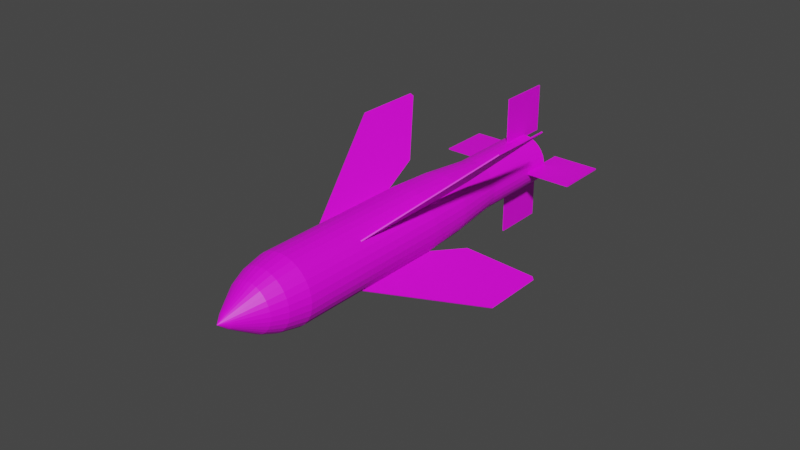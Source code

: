 # Source: GWS-20.blend  (saved by Blender 2.80.75; exported with 4.5.12 LTS)
import bpy
from mathutils import Matrix  # noqa: F401  (used for matrix-valued properties, if any)

bpy.ops.wm.read_factory_settings(use_empty=True)
scene = bpy.context.scene
scene.name = 'Scene'

# ---- collections
col_collection = bpy.data.collections.new('Collection'); scene.collection.children.link(col_collection)

# ---- images (referenced by path relative to the original .blend; pixels are not part of the script)
import os
ASSET_DIR = os.environ.get("B2B_ASSET_DIR", "")  # directory of the original .blend (textures are referenced by path, not embedded)
HERE = os.path.dirname(os.path.abspath(__file__))  # packed textures are extracted next to this script under _unpacked/

def load_image(name, relpath, width, height, colorspace="sRGB"):
    """Load a texture the original file referenced (path relative to the .blend, or extracted next to this script)."""
    p = next((c for c in (os.path.join(HERE, relpath), os.path.join(ASSET_DIR, relpath)) if relpath and os.path.exists(c)), "")
    if p:
        img = bpy.data.images.load(p, check_existing=True)
        img.name = name
    else:  # same state as the original file: an image datablock whose file is absent (Cycles renders it pink)
        img = bpy.data.images.new(name, width, height)
        img.source = "FILE"
        img.filepath = "//" + (relpath or name)
    img.colorspace_settings.name = colorspace
    return img
img_rim_2_png_001 = load_image('RIM-2.png.001', 'RIM-2.png', 1024, 1024, 'sRGB')

# ---- materials (node trees are filled in below, after node groups)
mat_gws_20 = bpy.data.materials.new('GWS-20')
mat_gws_20.use_transparent_shadow = False

# ---- material node trees
mat_gws_20.use_nodes = True; mat_gws_20.node_tree.nodes.clear()
_N = mat_gws_20.node_tree.nodes; _L = mat_gws_20.node_tree.links
n0 = _N.new('ShaderNodeOutputMaterial'); n0.name = 'Material Output'; n0.location = (300, 300)
n1 = _N.new('ShaderNodeBsdfPrincipled'); n1.name = 'Principled BSDF'; n1.location = (10, 300)
n1.distribution = 'GGX'
n1.subsurface_method = 'BURLEY'
n1.inputs[3].default_value = 1.45
n1.inputs[27].default_value = (0.0, 0.0, 0.0, 1.0)
n1.inputs[28].default_value = 1.0
n2 = _N.new('ShaderNodeTexImage'); n2.name = 'Image Texture'; n2.location = (-280, 280)
n2.image = img_rim_2_png_001
_L.new(n1.outputs[0], n0.inputs[0])
_L.new(n2.outputs[0], n1.inputs[0])
n0.is_active_output = True

# ---- world
world_world = bpy.data.worlds.new('World'); scene.world = world_world
world_world.use_nodes = True; world_world.node_tree.nodes.clear()
_N = world_world.node_tree.nodes; _L = world_world.node_tree.links
n0 = _N.new('ShaderNodeOutputWorld'); n0.name = 'World Output'; n0.location = (300, 300)
n1 = _N.new('ShaderNodeBackground'); n1.name = 'Background'; n1.location = (10, 300)
n1.inputs[0].default_value = (0.05088, 0.05088, 0.05088, 1.0)
_L.new(n1.outputs[0], n0.inputs[0])
n0.is_active_output = True
world_world.color = (0.05088, 0.05088, 0.05088)
world_world.use_sun_shadow = False
world_world.sun_shadow_jitter_overblur = 0.0

# ---- meshes
me_cube_002 = bpy.data.meshes.new('Cube.002')
me_cube_002.from_pydata([(-5.433, -114.3, 34.75), (-5.433, 11.39, 113.2), (-5.433, -19.18, 34.75), (-5.433, 27.64, 51.5), (5.433, -114.3, 34.75), (5.433, 11.39, 113.2), (5.433, -19.18, 34.75), (5.433, 27.64, 51.5), (-5.433, 81.54, 113.2), (-5.433, 83.06, 109.7), (5.433, 83.06, 109.7), (5.433, 81.54, 113.2), (-5.433, -114.3, -34.75), (-5.433, 11.39, -113.2), (-5.433, -19.18, -34.75), (-5.433, 27.64, -51.5), (5.433, -114.3, -34.75), (5.433, 11.39, -113.2), (5.433, -19.18, -34.75), (5.433, 27.64, -51.5), (-5.433, 81.54, -113.2), (-5.433, 83.06, -109.7), (5.433, 83.06, -109.7), (5.433, 81.54, -113.2), (291.9, -114.3, 0.6468), (950.9, 11.39, 0.6468), (291.9, -19.18, 0.6468), (432.6, 27.64, 0.6468), (291.9, -114.3, -0.6467), (950.9, 11.39, -0.6467), (291.9, -19.18, -0.6467), (432.6, 27.64, -0.6467), (950.9, 81.54, 0.6468), (921.2, 83.06, 0.6468), (921.2, 83.06, -0.6467), (950.9, 81.54, -0.6467), (-291.9, -114.3, 0.6468), (-950.9, 11.39, 0.6468), (-291.9, -19.18, 0.6468), (-432.6, 27.64, 0.6468), (-291.9, -114.3, -0.6467), (-950.9, 11.39, -0.6467), (-291.9, -19.18, -0.6467), (-432.6, 27.64, -0.6467), (-950.9, 81.54, 0.6468), (-921.2, 83.06, 0.6468), (-921.2, 83.06, -0.6467), (-950.9, 81.54, -0.6467), (143.3, 142.8, -17.99), (442.8, 142.8, -53.64), (143.3, 198.4, -17.99), (442.8, 198.4, -53.64), (151.1, 142.8, -17.06), (450.6, 142.8, -52.71), (151.1, 198.4, -17.06), (450.6, 198.4, -52.71), (-151.1, 142.8, 17.06), (-450.6, 142.8, 52.71), (-151.1, 198.4, 17.06), (-450.6, 198.4, 52.71), (-143.3, 142.8, 17.99), (-442.8, 142.8, 53.64), (-143.3, 198.4, 17.99), (-442.8, 198.4, 53.64), (151.1, 142.8, 17.06), (450.6, 142.8, 52.71), (151.1, 198.4, 17.06), (450.6, 198.4, 52.71), (143.3, 142.8, 17.99), (442.8, 142.8, 53.64), (143.3, 198.4, 17.99), (442.8, 198.4, 53.64), (-143.3, 142.8, -17.99), (-442.8, 142.8, -53.64), (-143.3, 198.4, -17.99), (-442.8, 198.4, -53.64), (-151.1, 142.8, -17.06), (-450.6, 142.8, -52.71), (-151.1, 198.4, -17.06), (-450.6, 198.4, -52.71), (-296.0, -186.5, 1.596e-05), (-296.0, -19.97, 1.596e-05), (-290.3, -186.5, -6.875), (-290.3, -19.97, -6.875), (-273.5, -186.5, -13.49), (-273.5, -19.97, -13.49), (-246.1, -186.5, -19.58), (-246.1, -19.97, -19.58), (-209.3, -186.5, -24.92), (-209.3, -19.97, -24.92), (-164.5, -186.5, -29.3), (-164.5, -19.97, -29.3), (-113.3, -186.5, -32.56), (-113.3, -19.97, -32.56), (-57.75, -186.5, -34.56), (-57.75, -19.97, -34.56), (-3.99e-05, -186.5, -35.24), (5.984e-05, -19.97, -35.24), (57.75, -186.5, -34.56), (57.75, -19.97, -34.56), (113.3, -186.5, -32.56), (113.3, -19.97, -32.56), (164.5, -186.5, -29.3), (164.5, -19.97, -29.3), (209.3, -186.5, -24.92), (209.3, -19.97, -24.92), (246.1, -186.5, -19.58), (246.1, -19.97, -19.58), (273.5, -186.5, -13.49), (273.5, -19.97, -13.49), (290.3, -186.5, -6.875), (290.3, -19.97, -6.875), (296.0, -186.5, 4.04e-05), (296.0, -19.97, 4.04e-05), (290.3, -186.5, 6.875), (290.3, -19.97, 6.875), (273.5, -186.5, 13.49), (273.5, -19.97, 13.49), (246.1, -186.5, 19.58), (246.1, -19.97, 19.58), (209.3, -186.5, 24.92), (209.3, -19.97, 24.92), (164.5, -186.5, 29.3), (164.5, -19.97, 29.3), (113.3, -186.5, 32.56), (113.3, -19.97, 32.56), (57.75, -186.5, 34.56), (57.75, -19.97, 34.56), (-0.0004278, -186.5, 35.24), (-0.000328, -19.97, 35.24), (-57.75, -186.5, 34.56), (-57.75, -19.97, 34.56), (-113.3, -186.5, 32.56), (-113.3, -19.97, 32.56), (-164.5, -186.5, 29.3), (-164.5, -19.97, 29.3), (-209.3, -186.5, 24.92), (-209.3, -19.97, 24.92), (-246.1, -186.5, 19.58), (-246.1, -19.97, 19.58), (-273.5, -186.5, 13.49), (-273.5, -19.97, 13.49), (-290.3, -186.5, 6.875), (-290.3, -19.97, 6.875), (-275.7, 29.4, 1.625e-05), (-270.4, 29.4, -6.403), (-254.7, 29.4, -12.56), (-229.2, 29.4, -18.23), (-194.9, 29.4, -23.21), (-153.2, 29.4, -27.29), (-105.5, 29.4, -30.32), (-53.79, 29.4, -32.19), (9.832e-05, 29.4, -32.82), (53.79, 29.4, -32.19), (105.5, 29.4, -30.32), (153.2, 29.4, -27.29), (194.9, 29.4, -23.21), (229.2, 29.4, -18.23), (254.7, 29.4, -12.56), (270.4, 29.4, -6.403), (275.7, 29.4, 3.9e-05), (270.4, 29.4, 6.403), (254.7, 29.4, 12.56), (229.2, 29.4, 18.23), (194.9, 29.4, 23.21), (153.2, 29.4, 27.29), (105.5, 29.4, 30.32), (53.79, 29.4, 32.19), (-0.0002629, 29.4, 32.82), (-53.79, 29.4, 32.19), (-105.5, 29.4, 30.32), (-153.2, 29.4, 27.29), (-194.9, 29.4, 23.21), (-229.2, 29.4, 18.23), (-254.7, 29.4, 12.56), (-270.4, 29.4, 6.403), (-227.5, 83.91, 9.323e-06), (-223.1, 83.91, -5.283), (-210.2, 83.91, -10.36), (-189.1, 83.91, -15.04), (-160.8, 83.91, -19.15), (-126.4, 83.91, -22.52), (-87.05, 83.91, -25.02), (-44.38, 83.91, -26.56), (0.0001307, 83.91, -27.08), (44.38, 83.91, -26.56), (87.05, 83.91, -25.02), (126.4, 83.91, -22.52), (160.9, 83.91, -19.15), (189.1, 83.91, -15.04), (210.2, 83.91, -10.36), (223.1, 83.91, -5.283), (227.5, 83.91, 2.81e-05), (223.1, 83.91, 5.283), (210.2, 83.91, 10.36), (189.1, 83.91, 15.04), (160.8, 83.91, 19.15), (126.4, 83.91, 22.52), (87.05, 83.91, 25.02), (44.38, 83.91, 26.56), (-0.0001673, 83.91, 27.08), (-44.38, 83.91, 26.56), (-87.05, 83.91, 25.02), (-126.4, 83.91, 22.52), (-160.9, 83.91, 19.15), (-189.1, 83.91, 15.04), (-210.2, 83.91, 10.36), (-223.1, 83.91, 5.283), (-204.6, 172.9, 2.582e-05), (-200.7, 172.9, -4.752), (-189.0, 172.9, -9.321), (-170.1, 172.9, -13.53), (-144.7, 172.9, -17.22), (-113.7, 172.9, -20.25), (-78.3, 172.9, -22.5), (-39.92, 172.9, -23.89), (0.0002183, 172.9, -24.36), (39.92, 172.9, -23.89), (78.3, 172.9, -22.5), (113.7, 172.9, -20.25), (144.7, 172.9, -17.22), (170.1, 172.9, -13.53), (189.0, 172.9, -9.321), (200.7, 172.9, -4.752), (204.6, 172.9, 4.188e-05), (200.7, 172.9, 4.752), (189.0, 172.9, 9.321), (170.1, 172.9, 13.53), (144.7, 172.9, 17.22), (113.7, 172.9, 20.25), (78.3, 172.9, 22.5), (39.92, 172.9, 23.89), (-5.786e-05, 172.9, 24.36), (-39.92, 172.9, 23.89), (-78.3, 172.9, 22.5), (-113.7, 172.9, 20.25), (-144.7, 172.9, 17.22), (-170.1, 172.9, 13.53), (-189.0, 172.9, 9.321), (-200.7, 172.9, 4.752), (-258.6, -208.4, 1.648e-05), (-253.7, -208.4, -6.006), (-238.9, -208.4, -11.78), (-215.0, -208.4, -17.1), (-182.9, -208.4, -21.77), (-143.7, -208.4, -25.6), (-98.97, -208.4, -28.44), (-50.46, -208.4, -30.2), (-7.773e-05, -208.4, -30.79), (50.46, -208.4, -30.2), (98.97, -208.4, -28.44), (143.7, -208.4, -25.6), (182.9, -208.4, -21.77), (215.0, -208.4, -17.1), (238.9, -208.4, -11.78), (253.7, -208.4, -6.006), (258.6, -208.4, 3.783e-05), (253.7, -208.4, 6.006), (238.9, -208.4, 11.78), (215.0, -208.4, 17.1), (182.9, -208.4, 21.77), (143.7, -208.4, 25.6), (98.97, -208.4, 28.44), (50.46, -208.4, 30.2), (-0.0004166, -208.4, 30.79), (-50.46, -208.4, 30.2), (-98.97, -208.4, 28.44), (-143.7, -208.4, 25.6), (-182.9, -208.4, 21.77), (-215.0, -208.4, 17.1), (-238.9, -208.4, 11.78), (-253.7, -208.4, 6.006), (-206.7, -223.8, 9.624e-06), (-202.7, -223.8, -4.801), (-191.0, -223.8, -9.417), (-171.9, -223.8, -13.67), (-146.2, -223.8, -17.4), (-114.8, -223.8, -20.46), (-79.11, -223.8, -22.74), (-40.33, -223.8, -24.14), (-0.0001158, -223.8, -24.61), (40.33, -223.8, -24.14), (79.11, -223.8, -22.74), (114.8, -223.8, -20.46), (146.2, -223.8, -17.4), (171.9, -223.8, -13.67), (191.0, -223.8, -9.417), (202.7, -223.8, -4.801), (206.7, -223.8, 2.669e-05), (202.7, -223.8, 4.801), (191.0, -223.8, 9.417), (171.9, -223.8, 13.67), (146.2, -223.8, 17.4), (114.8, -223.8, 20.46), (79.11, -223.8, 22.74), (40.33, -223.8, 24.14), (-0.0003866, -223.8, 24.61), (-40.33, -223.8, 24.14), (-79.11, -223.8, 22.74), (-114.8, -223.8, 20.46), (-146.2, -223.8, 17.4), (-171.9, -223.8, 13.67), (-191.0, -223.8, 9.417), (-202.7, -223.8, 4.801), (-127.8, -238.9, 1.045e-05), (-125.3, -238.9, -2.967), (-118.0, -238.9, -5.82), (-106.2, -238.9, -8.449), (-90.33, -238.9, -10.75), (-70.98, -238.9, -12.64), (-48.89, -238.9, -14.05), (-24.92, -238.9, -14.92), (-0.0001672, -238.9, -15.21), (24.92, -238.9, -14.92), (48.89, -238.9, -14.05), (70.97, -238.9, -12.64), (90.33, -238.9, -10.75), (106.2, -238.9, -8.449), (118.0, -238.9, -5.82), (125.3, -238.9, -2.967), (127.8, -238.9, 2.099e-05), (125.3, -238.9, 2.967), (118.0, -238.9, 5.82), (106.2, -238.9, 8.449), (90.33, -238.9, 10.75), (70.97, -238.9, 12.64), (48.89, -238.9, 14.05), (24.92, -238.9, 14.92), (-0.0003346, -238.9, 15.21), (-24.92, -238.9, 14.92), (-48.89, -238.9, 14.05), (-70.98, -238.9, 12.64), (-90.33, -238.9, 10.75), (-106.2, -238.9, 8.449), (-118.0, -238.9, 5.82), (-125.3, -238.9, 2.967), (-64.22, -250.7, 1.086e-05), (-62.98, -250.7, -1.491), (-59.33, -250.7, -2.925), (-53.39, -250.7, -4.247), (-45.41, -250.7, -5.405), (-35.68, -250.7, -6.356), (-24.57, -250.7, -7.062), (-12.53, -250.7, -7.497), (-0.0002082, -250.7, -7.644), (12.53, -250.7, -7.497), (24.57, -250.7, -7.062), (35.68, -250.7, -6.356), (45.41, -250.7, -5.405), (53.39, -250.7, -4.247), (59.33, -250.7, -2.925), (62.98, -250.7, -1.491), (64.21, -250.7, 1.616e-05), (62.98, -250.7, 1.491), (59.33, -250.7, 2.925), (53.39, -250.7, 4.247), (45.41, -250.7, 5.405), (35.68, -250.7, 6.356), (24.57, -250.7, 7.062), (12.53, -250.7, 7.497), (-0.0002923, -250.7, 7.644), (-12.53, -250.7, 7.497), (-24.57, -250.7, 7.062), (-35.68, -250.7, 6.356), (-45.41, -250.7, 5.405), (-53.39, -250.7, 4.247), (-59.33, -250.7, 2.925), (-62.98, -250.7, 1.491), (-0.0002441, -259.8, 1.162e-05), (-226.8, 172.9, -5.37), (-231.2, 172.9, 2.399e-05), (-213.6, 172.9, -10.53), (-192.3, 172.9, -15.29), (-163.5, 172.9, -19.47), (-128.5, 172.9, -22.89), (-88.49, 172.9, -25.43), (-45.11, 172.9, -27.0), (0.0002187, 172.9, -27.53), (45.11, 172.9, -27.0), (88.49, 172.9, -25.43), (128.5, 172.9, -22.89), (163.5, 172.9, -19.47), (192.3, 172.9, -15.29), (213.6, 172.9, -10.53), (226.8, 172.9, -5.37), (231.2, 172.9, 4.308e-05), (226.8, 172.9, 5.37), (213.6, 172.9, 10.53), (192.3, 172.9, 15.29), (163.5, 172.9, 19.47), (128.5, 172.9, 22.89), (88.49, 172.9, 25.43), (45.11, 172.9, 27.0), (-8.43e-05, 172.9, 27.53), (-45.11, 172.9, 27.0), (-88.49, 172.9, 25.43), (-128.5, 172.9, 22.89), (-163.5, 172.9, 19.47), (-192.3, 172.9, 15.29), (-213.6, 172.9, 10.53), (-226.8, 172.9, 5.37), (-54.47, 120.7, -1.29), (-55.53, 120.7, 6.036e-06), (-51.31, 120.7, -2.53), (-46.17, 120.7, -3.673), (-39.27, 120.7, -4.674), (-30.85, 120.7, -5.497), (-21.25, 120.7, -6.107), (-10.83, 120.7, -6.484), (0.0001695, 120.7, -6.611), (10.83, 120.7, -6.484), (21.25, 120.7, -6.107), (30.85, 120.7, -5.497), (39.27, 120.7, -4.674), (46.17, 120.7, -3.673), (51.31, 120.7, -2.53), (54.47, 120.7, -1.29), (55.53, 120.7, 3.217e-06), (54.47, 120.7, 1.29), (51.31, 120.7, 2.53), (46.17, 120.7, 3.673), (39.27, 120.7, 4.674), (30.85, 120.7, 5.497), (21.25, 120.7, 6.107), (10.83, 120.7, 6.484), (2.523e-05, 120.7, 6.611), (-10.83, 120.7, 6.484), (-21.25, 120.7, 6.107), (-30.85, 120.7, 5.497), (-39.27, 120.7, 4.674), (-46.17, 120.7, 3.673), (-51.31, 120.7, 2.53), (-54.47, 120.7, 1.29), (-200.7, 120.7, -4.752), (-204.6, 120.7, -5.462e-06), (-189.0, 120.7, -9.321), (-170.1, 120.7, -13.53), (-144.7, 120.7, -17.22), (-113.7, 120.7, -20.25), (-78.3, 120.7, -22.5), (-39.92, 120.7, -23.89), (0.0001679, 120.7, -24.36), (39.92, 120.7, -23.89), (78.3, 120.7, -22.5), (113.7, 120.7, -20.25), (144.7, 120.7, -17.22), (170.1, 120.7, -13.53), (189.0, 120.7, -9.321), (200.7, 120.7, -4.752), (204.6, 120.7, 1.06e-05), (200.7, 120.7, 4.752), (189.0, 120.7, 9.321), (170.1, 120.7, 13.53), (144.7, 120.7, 17.22), (113.7, 120.7, 20.25), (78.3, 120.7, 22.5), (39.92, 120.7, 23.89), (-0.0001082, 120.7, 24.36), (-39.92, 120.7, 23.89), (-78.3, 120.7, 22.5), (-113.7, 120.7, 20.25), (-144.7, 120.7, 17.22), (-170.1, 120.7, 13.53), (-189.0, 120.7, 9.321), (-200.7, 120.7, 4.752), (-168.1, 171.3, -3.98), (-171.4, 171.3, -6.45e-05), (-158.3, 171.3, -7.806), (-142.5, 171.3, -11.33), (-121.2, 171.3, -14.42), (-95.2, 171.3, -16.96), (-65.57, 171.3, -18.85), (-33.43, 171.3, -20.01), (0.0003404, 171.3, -20.4), (33.43, 171.3, -20.01), (65.57, 171.3, -18.85), (95.2, 171.3, -16.96), (121.2, 171.3, -14.42), (142.5, 171.3, -11.33), (158.3, 171.3, -7.806), (168.1, 171.3, -3.98), (171.4, 171.3, -7.707e-05), (168.1, 171.3, 3.979), (158.3, 171.3, 7.806), (142.5, 171.3, 11.33), (121.2, 171.3, 14.42), (95.2, 171.3, 16.96), (65.57, 171.3, 18.85), (33.43, 171.3, 20.01), (-0.0001551, 171.3, 20.4), (-33.43, 171.3, 20.01), (-65.57, 171.3, 18.85), (-95.2, 171.3, 16.96), (-121.2, 171.3, 14.42), (-142.5, 171.3, 11.33), (-158.3, 171.3, 7.806), (-168.1, 171.3, 3.979), (-190.6, 171.3, -4.514), (-194.4, 171.3, -6.573e-05), (-179.6, 171.3, -8.854), (-161.6, 171.3, -12.85), (-137.4, 171.3, -16.36), (-108.0, 171.3, -19.24), (-74.38, 171.3, -21.38), (-37.92, 171.3, -22.69), (0.0003332, 171.3, -23.14), (37.92, 171.3, -22.69), (74.38, 171.3, -21.38), (108.0, 171.3, -19.24), (137.4, 171.3, -16.36), (161.6, 171.3, -12.85), (179.6, 171.3, -8.854), (190.6, 171.3, -4.514), (194.4, 171.3, -7.56e-05), (190.6, 171.3, 4.514), (179.6, 171.3, 8.854), (161.6, 171.3, 12.85), (137.4, 171.3, 16.36), (108.0, 171.3, 19.24), (74.38, 171.3, 21.38), (37.92, 171.3, 22.69), (-0.0001718, 171.3, 23.14), (-37.92, 171.3, 22.69), (-74.38, 171.3, 21.38), (-108.0, 171.3, 19.24), (-137.4, 171.3, 16.36), (-161.6, 171.3, 12.85), (-179.6, 171.3, 8.854), (-190.6, 171.3, 4.514), (-53.09, 135.5, -1.257), (-54.13, 135.5, -0.0001045), (-50.01, 135.5, -2.466), (-45.01, 135.5, -3.58), (-38.28, 135.5, -4.557), (-30.07, 135.5, -5.358), (-20.72, 135.5, -5.954), (-10.56, 135.5, -6.32), (0.0002023, 135.5, -6.444), (10.56, 135.5, -6.32), (20.72, 135.5, -5.954), (30.08, 135.5, -5.358), (38.28, 135.5, -4.557), (45.01, 135.5, -3.58), (50.01, 135.5, -2.466), (53.09, 135.5, -1.257), (54.13, 135.5, -0.0001084), (53.09, 135.5, 1.257), (50.01, 135.5, 2.466), (45.01, 135.5, 3.58), (38.28, 135.5, 4.557), (30.08, 135.5, 5.358), (20.72, 135.5, 5.953), (10.56, 135.5, 6.32), (4.581e-05, 135.5, 6.444), (-10.56, 135.5, 6.32), (-20.72, 135.5, 5.953), (-30.07, 135.5, 5.358), (-38.28, 135.5, 4.557), (-45.01, 135.5, 3.58), (-50.01, 135.5, 2.466), (-53.09, 135.5, 1.257)], [], [(0, 1, 3, 2), (2, 3, 7, 6), (6, 7, 5, 4), (4, 5, 1, 0), (1, 8, 9, 3), (5, 7, 10, 11), (1, 5, 11, 8), (10, 9, 8, 11), (3, 9, 10, 7), (12, 14, 15, 13), (14, 18, 19, 15), (18, 16, 17, 19), (16, 12, 13, 17), (13, 15, 21, 20), (17, 23, 22, 19), (13, 20, 23, 17), (22, 23, 20, 21), (15, 19, 22, 21), (24, 25, 27, 26), (26, 27, 31, 30), (30, 31, 29, 28), (28, 29, 25, 24), (25, 32, 33, 27), (29, 31, 34, 35), (25, 29, 35, 32), (34, 33, 32, 35), (27, 33, 34, 31), (36, 38, 39, 37), (38, 42, 43, 39), (42, 40, 41, 43), (40, 36, 37, 41), (37, 39, 45, 44), (41, 47, 46, 43), (37, 44, 47, 41), (46, 47, 44, 45), (39, 43, 46, 45), (48, 50, 51, 49), (50, 54, 55, 51), (54, 52, 53, 55), (52, 48, 49, 53), (50, 48, 52, 54), (55, 53, 49, 51), (56, 57, 59, 58), (58, 59, 63, 62), (62, 63, 61, 60), (60, 61, 57, 56), (58, 62, 60, 56), (63, 59, 57, 61), (64, 66, 67, 65), (66, 70, 71, 67), (70, 68, 69, 71), (68, 64, 65, 69), (66, 64, 68, 70), (71, 69, 65, 67), (72, 73, 75, 74), (74, 75, 79, 78), (78, 79, 77, 76), (76, 77, 73, 72), (74, 78, 76, 72), (79, 75, 73, 77), (80, 81, 83, 82), (82, 83, 85, 84), (84, 85, 87, 86), (86, 87, 89, 88), (88, 89, 91, 90), (90, 91, 93, 92), (92, 93, 95, 94), (94, 95, 97, 96), (96, 97, 99, 98), (98, 99, 101, 100), (100, 101, 103, 102), (102, 103, 105, 104), (104, 105, 107, 106), (106, 107, 109, 108), (108, 109, 111, 110), (110, 111, 113, 112), (112, 113, 115, 114), (114, 115, 117, 116), (116, 117, 119, 118), (118, 119, 121, 120), (120, 121, 123, 122), (122, 123, 125, 124), (124, 125, 127, 126), (126, 127, 129, 128), (128, 129, 131, 130), (130, 131, 133, 132), (132, 133, 135, 134), (134, 135, 137, 136), (136, 137, 139, 138), (138, 139, 141, 140), (91, 89, 148, 149), (140, 141, 143, 142), (142, 143, 81, 80), (106, 108, 254, 253), (156, 155, 187, 188), (109, 107, 157, 158), (127, 125, 166, 167), (83, 81, 144, 145), (81, 143, 175, 144), (101, 99, 153, 154), (119, 117, 162, 163), (137, 135, 171, 172), (93, 91, 149, 150), (111, 109, 158, 159), (129, 127, 167, 168), (85, 83, 145, 146), (103, 101, 154, 155), (121, 119, 163, 164), (139, 137, 172, 173), (95, 93, 150, 151), (113, 111, 159, 160), (131, 129, 168, 169), (87, 85, 146, 147), (105, 103, 155, 156), (123, 121, 164, 165), (141, 139, 173, 174), (97, 95, 151, 152), (115, 113, 160, 161), (133, 131, 169, 170), (89, 87, 147, 148), (107, 105, 156, 157), (125, 123, 165, 166), (143, 141, 174, 175), (99, 97, 152, 153), (117, 115, 161, 162), (135, 133, 170, 171), (191, 190, 383, 384), (170, 169, 201, 202), (157, 156, 188, 189), (171, 170, 202, 203), (158, 157, 189, 190), (145, 144, 176, 177), (172, 171, 203, 204), (159, 158, 190, 191), (146, 145, 177, 178), (173, 172, 204, 205), (160, 159, 191, 192), (147, 146, 178, 179), (174, 173, 205, 206), (161, 160, 192, 193), (148, 147, 179, 180), (175, 174, 206, 207), (162, 161, 193, 194), (149, 148, 180, 181), (144, 175, 207, 176), (163, 162, 194, 195), (150, 149, 181, 182), (164, 163, 195, 196), (151, 150, 182, 183), (165, 164, 196, 197), (152, 151, 183, 184), (166, 165, 197, 198), (153, 152, 184, 185), (167, 166, 198, 199), (154, 153, 185, 186), (168, 167, 199, 200), (155, 154, 186, 187), (169, 168, 200, 201), (238, 237, 462, 463), (178, 177, 369, 371), (205, 204, 397, 398), (192, 191, 384, 385), (179, 178, 371, 372), (206, 205, 398, 399), (193, 192, 385, 386), (180, 179, 372, 373), (207, 206, 399, 400), (194, 193, 386, 387), (181, 180, 373, 374), (176, 207, 400, 370), (195, 194, 387, 388), (182, 181, 374, 375), (196, 195, 388, 389), (183, 182, 375, 376), (197, 196, 389, 390), (184, 183, 376, 377), (198, 197, 390, 391), (185, 184, 377, 378), (199, 198, 391, 392), (186, 185, 378, 379), (200, 199, 392, 393), (187, 186, 379, 380), (201, 200, 393, 394), (188, 187, 380, 381), (202, 201, 394, 395), (189, 188, 381, 382), (203, 202, 395, 396), (190, 189, 382, 383), (177, 176, 370, 369), (204, 203, 396, 397), (260, 261, 293, 292), (124, 126, 263, 262), (80, 82, 241, 240), (142, 80, 240, 271), (98, 100, 250, 249), (116, 118, 259, 258), (134, 136, 268, 267), (90, 92, 246, 245), (108, 110, 255, 254), (126, 128, 264, 263), (82, 84, 242, 241), (100, 102, 251, 250), (118, 120, 260, 259), (136, 138, 269, 268), (92, 94, 247, 246), (110, 112, 256, 255), (128, 130, 265, 264), (84, 86, 243, 242), (102, 104, 252, 251), (120, 122, 261, 260), (138, 140, 270, 269), (94, 96, 248, 247), (112, 114, 257, 256), (130, 132, 266, 265), (86, 88, 244, 243), (104, 106, 253, 252), (122, 124, 262, 261), (140, 142, 271, 270), (96, 98, 249, 248), (114, 116, 258, 257), (132, 134, 267, 266), (88, 90, 245, 244), (295, 296, 328, 327), (247, 248, 280, 279), (261, 262, 294, 293), (248, 249, 281, 280), (262, 263, 295, 294), (249, 250, 282, 281), (263, 264, 296, 295), (250, 251, 283, 282), (264, 265, 297, 296), (251, 252, 284, 283), (265, 266, 298, 297), (252, 253, 285, 284), (266, 267, 299, 298), (253, 254, 286, 285), (240, 241, 273, 272), (267, 268, 300, 299), (254, 255, 287, 286), (241, 242, 274, 273), (268, 269, 301, 300), (255, 256, 288, 287), (242, 243, 275, 274), (269, 270, 302, 301), (256, 257, 289, 288), (243, 244, 276, 275), (270, 271, 303, 302), (257, 258, 290, 289), (244, 245, 277, 276), (271, 240, 272, 303), (258, 259, 291, 290), (245, 246, 278, 277), (259, 260, 292, 291), (246, 247, 279, 278), (330, 331, 363, 362), (282, 283, 315, 314), (296, 297, 329, 328), (283, 284, 316, 315), (297, 298, 330, 329), (284, 285, 317, 316), (298, 299, 331, 330), (285, 286, 318, 317), (272, 273, 305, 304), (299, 300, 332, 331), (286, 287, 319, 318), (273, 274, 306, 305), (300, 301, 333, 332), (287, 288, 320, 319), (274, 275, 307, 306), (301, 302, 334, 333), (288, 289, 321, 320), (275, 276, 308, 307), (302, 303, 335, 334), (289, 290, 322, 321), (276, 277, 309, 308), (303, 272, 304, 335), (290, 291, 323, 322), (277, 278, 310, 309), (291, 292, 324, 323), (278, 279, 311, 310), (292, 293, 325, 324), (279, 280, 312, 311), (293, 294, 326, 325), (280, 281, 313, 312), (294, 295, 327, 326), (281, 282, 314, 313), (365, 366, 368), (317, 318, 350, 349), (304, 305, 337, 336), (331, 332, 364, 363), (318, 319, 351, 350), (305, 306, 338, 337), (332, 333, 365, 364), (319, 320, 352, 351), (306, 307, 339, 338), (333, 334, 366, 365), (320, 321, 353, 352), (307, 308, 340, 339), (334, 335, 367, 366), (321, 322, 354, 353), (308, 309, 341, 340), (335, 304, 336, 367), (322, 323, 355, 354), (309, 310, 342, 341), (323, 324, 356, 355), (310, 311, 343, 342), (324, 325, 357, 356), (311, 312, 344, 343), (325, 326, 358, 357), (312, 313, 345, 344), (326, 327, 359, 358), (313, 314, 346, 345), (327, 328, 360, 359), (314, 315, 347, 346), (328, 329, 361, 360), (315, 316, 348, 347), (329, 330, 362, 361), (316, 317, 349, 348), (352, 353, 368), (339, 340, 368), (366, 367, 368), (353, 354, 368), (340, 341, 368), (367, 336, 368), (354, 355, 368), (341, 342, 368), (355, 356, 368), (342, 343, 368), (356, 357, 368), (343, 344, 368), (357, 358, 368), (344, 345, 368), (358, 359, 368), (345, 346, 368), (359, 360, 368), (346, 347, 368), (360, 361, 368), (347, 348, 368), (361, 362, 368), (348, 349, 368), (362, 363, 368), (349, 350, 368), (336, 337, 368), (363, 364, 368), (350, 351, 368), (337, 338, 368), (364, 365, 368), (351, 352, 368), (338, 339, 368), (208, 209, 369, 370), (209, 210, 371, 369), (210, 211, 372, 371), (211, 212, 373, 372), (212, 213, 374, 373), (213, 214, 375, 374), (214, 215, 376, 375), (215, 216, 377, 376), (216, 217, 378, 377), (217, 218, 379, 378), (218, 219, 380, 379), (219, 220, 381, 380), (220, 221, 382, 381), (221, 222, 383, 382), (222, 223, 384, 383), (223, 224, 385, 384), (224, 225, 386, 385), (225, 226, 387, 386), (226, 227, 388, 387), (227, 228, 389, 388), (228, 229, 390, 389), (229, 230, 391, 390), (230, 231, 392, 391), (231, 232, 393, 392), (232, 233, 394, 393), (233, 234, 395, 394), (234, 235, 396, 395), (235, 236, 397, 396), (236, 237, 398, 397), (237, 238, 399, 398), (238, 239, 400, 399), (239, 208, 370, 400), (424, 423, 519, 520), (225, 224, 449, 450), (212, 211, 436, 437), (239, 238, 463, 464), (226, 225, 450, 451), (213, 212, 437, 438), (208, 239, 464, 434), (227, 226, 451, 452), (214, 213, 438, 439), (228, 227, 452, 453), (215, 214, 439, 440), (229, 228, 453, 454), (216, 215, 440, 441), (230, 229, 454, 455), (217, 216, 441, 442), (231, 230, 455, 456), (218, 217, 442, 443), (232, 231, 456, 457), (219, 218, 443, 444), (233, 232, 457, 458), (220, 219, 444, 445), (234, 233, 458, 459), (221, 220, 445, 446), (235, 234, 459, 460), (222, 221, 446, 447), (209, 208, 434, 433), (236, 235, 460, 461), (223, 222, 447, 448), (210, 209, 433, 435), (237, 236, 461, 462), (224, 223, 448, 449), (211, 210, 435, 436), (402, 401, 433, 434), (401, 403, 435, 433), (403, 404, 436, 435), (404, 405, 437, 436), (405, 406, 438, 437), (406, 407, 439, 438), (407, 408, 440, 439), (408, 409, 441, 440), (409, 410, 442, 441), (410, 411, 443, 442), (411, 412, 444, 443), (412, 413, 445, 444), (413, 414, 446, 445), (414, 415, 447, 446), (415, 416, 448, 447), (416, 417, 449, 448), (417, 418, 450, 449), (418, 419, 451, 450), (419, 420, 452, 451), (420, 421, 453, 452), (421, 422, 454, 453), (422, 423, 455, 454), (423, 424, 456, 455), (424, 425, 457, 456), (425, 426, 458, 457), (426, 427, 459, 458), (427, 428, 460, 459), (428, 429, 461, 460), (429, 430, 462, 461), (430, 431, 463, 462), (431, 432, 464, 463), (432, 402, 434, 464), (467, 465, 529, 531), (411, 410, 506, 507), (425, 424, 520, 521), (412, 411, 507, 508), (426, 425, 521, 522), (413, 412, 508, 509), (427, 426, 522, 523), (414, 413, 509, 510), (428, 427, 523, 524), (415, 414, 510, 511), (401, 402, 498, 497), (429, 428, 524, 525), (416, 415, 511, 512), (403, 401, 497, 499), (430, 429, 525, 526), (417, 416, 512, 513), (404, 403, 499, 500), (431, 430, 526, 527), (418, 417, 513, 514), (405, 404, 500, 501), (432, 431, 527, 528), (419, 418, 514, 515), (406, 405, 501, 502), (402, 432, 528, 498), (420, 419, 515, 516), (407, 406, 502, 503), (421, 420, 516, 517), (408, 407, 503, 504), (422, 421, 517, 518), (409, 408, 504, 505), (423, 422, 518, 519), (410, 409, 505, 506), (466, 465, 497, 498), (465, 467, 499, 497), (467, 468, 500, 499), (468, 469, 501, 500), (469, 470, 502, 501), (470, 471, 503, 502), (471, 472, 504, 503), (472, 473, 505, 504), (473, 474, 506, 505), (474, 475, 507, 506), (475, 476, 508, 507), (476, 477, 509, 508), (477, 478, 510, 509), (478, 479, 511, 510), (479, 480, 512, 511), (480, 481, 513, 512), (481, 482, 514, 513), (482, 483, 515, 514), (483, 484, 516, 515), (484, 485, 517, 516), (485, 486, 518, 517), (486, 487, 519, 518), (487, 488, 520, 519), (488, 489, 521, 520), (489, 490, 522, 521), (490, 491, 523, 522), (491, 492, 524, 523), (492, 493, 525, 524), (493, 494, 526, 525), (494, 495, 527, 526), (495, 496, 528, 527), (496, 466, 498, 528), (529, 530, 560, 559, 558, 557, 556, 555, 554, 553, 552, 551, 550, 549, 548, 547, 546, 545, 544, 543, 542, 541, 540, 539, 538, 537, 536, 535, 534, 533, 532, 531), (494, 493, 557, 558), (481, 480, 544, 545), (468, 467, 531, 532), (495, 494, 558, 559), (482, 481, 545, 546), (469, 468, 532, 533), (496, 495, 559, 560), (483, 482, 546, 547), (470, 469, 533, 534), (466, 496, 560, 530), (484, 483, 547, 548), (471, 470, 534, 535), (485, 484, 548, 549), (472, 471, 535, 536), (486, 485, 549, 550), (473, 472, 536, 537), (487, 486, 550, 551), (474, 473, 537, 538), (488, 487, 551, 552), (475, 474, 538, 539), (489, 488, 552, 553), (476, 475, 539, 540), (490, 489, 553, 554), (477, 476, 540, 541), (491, 490, 554, 555), (478, 477, 541, 542), (492, 491, 555, 556), (479, 478, 542, 543), (465, 466, 530, 529), (493, 492, 556, 557), (480, 479, 543, 544)])
_uv = me_cube_002.uv_layers.new(name='UVMap')
_uv.uv.foreach_set('vector', [0.951, 0.02984, 0.6698, 0.2597, 0.8002, 0.3461, 0.876, 0.2506, 0.7893, 0.2288, 0.7893, 0.2867, 0.7915, 0.2867, 0.7915, 0.2288, 0.876, 0.2506, 0.8002, 0.3461, 0.6698, 0.2597, 0.951, 0.02984, 0.7915, 0.1111, 0.7915, 0.2666, 0.7893, 0.2666, 0.7893, 0.1111, 0.6698, 0.2597, 0.6144, 0.4226, 0.6214, 0.4289, 0.8002, 0.3461, 0.6698, 0.2597, 0.8002, 0.3461, 0.6214, 0.4289, 0.6144, 0.4226, 0.7893, 0.2666, 0.7915, 0.2666, 0.7915, 0.3534, 0.7893, 0.3534, 0.636, 0.3582, 0.636, 0.3963, 0.6225, 0.3963, 0.6225, 0.3582, 0.7893, 0.3365, 0.7893, 0.4085, 0.7915, 0.4085, 0.7915, 0.3365, 0.9502, 0.02958, 0.8752, 0.2504, 0.7994, 0.3459, 0.669, 0.2595, 0.7893, 0.2288, 0.7915, 0.2288, 0.7915, 0.2867, 0.7893, 0.2867, 0.8752, 0.2504, 0.9502, 0.02958, 0.669, 0.2595, 0.7994, 0.3459, 0.7915, 0.1111, 0.7893, 0.1111, 0.7893, 0.2666, 0.7915, 0.2666, 0.669, 0.2595, 0.7994, 0.3459, 0.6207, 0.4286, 0.6136, 0.4223, 0.669, 0.2595, 0.6136, 0.4223, 0.6207, 0.4286, 0.7994, 0.3459, 0.7893, 0.2666, 0.7893, 0.3534, 0.7915, 0.3534, 0.7915, 0.2666, 0.6225, 0.3581, 0.6225, 0.3446, 0.6607, 0.3446, 0.6607, 0.3581, 0.7893, 0.2091, 0.7915, 0.2091, 0.7915, 0.1371, 0.7893, 0.1371, 0.9494, 0.03018, 0.6678, 0.2604, 0.7984, 0.3469, 0.8743, 0.2513, 0.85, 0.2736, 0.8787, 0.2736, 0.8787, 0.272, 0.85, 0.272, 0.8743, 0.2513, 0.7984, 0.3469, 0.6678, 0.2604, 0.9494, 0.03018, 0.85, 0.272, 0.9846, 0.272, 0.9846, 0.2736, 0.85, 0.2736, 0.6678, 0.2604, 0.6124, 0.4234, 0.6194, 0.4298, 0.7984, 0.3469, 0.6678, 0.2604, 0.7984, 0.3469, 0.6194, 0.4298, 0.6124, 0.4234, 0.7887, 0.2736, 0.7887, 0.272, 0.803, 0.272, 0.803, 0.2736, 0.7271, 0.3964, 0.7271, 0.4009, 0.6225, 0.4009, 0.6225, 0.3964, 0.8787, 0.2736, 0.9785, 0.2736, 0.9785, 0.272, 0.8787, 0.272, 0.9511, 0.03073, 0.8759, 0.2518, 0.8, 0.3474, 0.6694, 0.2609, 0.7308, 0.2736, 0.7308, 0.272, 0.702, 0.272, 0.702, 0.2736, 0.8759, 0.2518, 0.9511, 0.03073, 0.6694, 0.2609, 0.8, 0.3474, 0.7308, 0.272, 0.7308, 0.2736, 0.5961, 0.2736, 0.5961, 0.272, 0.6694, 0.2609, 0.8, 0.3474, 0.621, 0.4303, 0.614, 0.424, 0.6694, 0.2609, 0.614, 0.424, 0.621, 0.4303, 0.8, 0.3474, 0.7887, 0.2736, 0.803, 0.2736, 0.803, 0.272, 0.7887, 0.272, 0.6225, 0.4009, 0.7271, 0.4009, 0.7271, 0.4055, 0.6225, 0.4055, 0.702, 0.2736, 0.702, 0.272, 0.6022, 0.272, 0.6022, 0.2736, 0.6052, 0.2032, 0.7813, 0.2032, 0.7813, 0.04367, 0.6052, 0.04367, 0.9974, 0.873, 0.9926, 0.8724, 0.8052, 0.8947, 0.8101, 0.8953, 0.7813, 0.2032, 0.6052, 0.2032, 0.6052, 0.04367, 0.7813, 0.04367, 0.9926, 0.8724, 0.9974, 0.873, 0.8101, 0.8953, 0.8052, 0.8947, 0.9974, 0.8393, 0.9974, 0.8741, 0.9926, 0.8741, 0.9926, 0.8393, 0.8052, 0.8393, 0.8052, 0.8741, 0.8101, 0.8741, 0.8101, 0.8393, 0.6052, 0.04105, 0.6052, 0.2006, 0.7813, 0.2006, 0.7813, 0.04105, 0.9932, 0.8728, 0.8059, 0.8951, 0.8107, 0.8957, 0.9981, 0.8734, 0.7813, 0.04105, 0.7813, 0.2006, 0.6052, 0.2006, 0.6052, 0.04105, 0.9981, 0.8734, 0.8107, 0.8957, 0.8059, 0.8951, 0.9932, 0.8728, 0.9932, 0.8845, 0.9981, 0.8845, 0.9981, 0.8497, 0.9932, 0.8497, 0.8107, 0.8845, 0.8059, 0.8845, 0.8059, 0.8497, 0.8107, 0.8497, 0.6026, 0.2043, 0.7786, 0.2043, 0.7786, 0.04471, 0.6026, 0.04471, 0.9926, 0.8511, 0.9974, 0.8505, 0.8101, 0.8282, 0.8052, 0.8288, 0.7786, 0.2043, 0.6026, 0.2043, 0.6026, 0.04471, 0.7786, 0.04471, 0.9974, 0.8505, 0.9926, 0.8511, 0.8052, 0.8288, 0.8101, 0.8282, 0.9926, 0.8393, 0.9926, 0.8741, 0.9974, 0.8741, 0.9974, 0.8393, 0.8101, 0.8393, 0.8101, 0.8741, 0.8052, 0.8741, 0.8052, 0.8393, 0.6026, 0.0421, 0.6026, 0.2017, 0.7786, 0.2017, 0.7786, 0.0421, 0.9981, 0.8509, 0.8107, 0.8286, 0.8059, 0.8291, 0.9932, 0.8514, 0.7786, 0.0421, 0.7786, 0.2017, 0.6026, 0.2017, 0.6026, 0.0421, 0.9932, 0.8514, 0.8059, 0.8291, 0.8107, 0.8286, 0.9981, 0.8509, 0.9981, 0.8845, 0.9932, 0.8845, 0.9932, 0.8497, 0.9981, 0.8497, 0.8059, 0.8845, 0.8107, 0.8845, 0.8107, 0.8497, 0.8059, 0.8497, 0.7933, 0.9544, 0.9726, 0.9544, 0.9726, 0.9458, 0.7933, 0.9458, 0.7933, 0.9974, 0.9726, 0.9974, 0.9726, 0.9949, 0.7933, 0.9949, 0.7933, 0.9949, 0.9726, 0.9949, 0.9726, 0.9909, 0.7933, 0.9909, 0.7933, 0.9909, 0.9726, 0.9909, 0.9726, 0.9854, 0.7933, 0.9854, 0.7933, 0.9854, 0.9726, 0.9854, 0.9726, 0.9788, 0.7933, 0.9788, 0.7933, 0.9788, 0.9726, 0.9788, 0.9726, 0.9712, 0.7933, 0.9712, 0.7933, 0.9712, 0.9726, 0.9712, 0.9726, 0.9629, 0.7933, 0.9629, 0.7933, 0.9629, 0.9726, 0.9629, 0.9726, 0.9544, 0.7933, 0.9544, 0.7933, 0.9544, 0.9726, 0.9544, 0.9726, 0.9458, 0.7933, 0.9458, 0.7933, 0.9458, 0.9726, 0.9458, 0.9726, 0.9375, 0.7933, 0.9375, 0.7933, 0.9375, 0.9726, 0.9375, 0.9726, 0.9299, 0.7933, 0.9299, 0.7933, 0.9299, 0.9726, 0.9299, 0.9726, 0.9233, 0.7933, 0.9233, 0.7933, 0.9233, 0.9726, 0.9233, 0.9726, 0.9178, 0.7933, 0.9178, 0.7933, 0.9178, 0.9726, 0.9178, 0.9726, 0.9138, 0.7933, 0.9138, 0.7933, 0.9138, 0.9726, 0.9138, 0.9726, 0.9113, 0.7933, 0.9113, 0.7933, 0.9458, 0.9726, 0.9458, 0.9726, 0.9544, 0.7933, 0.9544, 0.7933, 0.9544, 0.9726, 0.9544, 0.9726, 0.9629, 0.7933, 0.9629, 0.7933, 0.9113, 0.9726, 0.9113, 0.9726, 0.9138, 0.7933, 0.9138, 0.7933, 0.9138, 0.9726, 0.9138, 0.9726, 0.9178, 0.7933, 0.9178, 0.7933, 0.979, 0.9726, 0.979, 0.9726, 0.9845, 0.7933, 0.9845, 0.7933, 0.9845, 0.9726, 0.9845, 0.9726, 0.9912, 0.7933, 0.9912, 0.7933, 0.9299, 0.9726, 0.9299, 0.9726, 0.9375, 0.7933, 0.9375, 0.7933, 0.9375, 0.9726, 0.9375, 0.9726, 0.9458, 0.7933, 0.9458, 0.7933, 0.9458, 0.9726, 0.9458, 0.9726, 0.9544, 0.7933, 0.9544, 0.7933, 0.9544, 0.9726, 0.9544, 0.9726, 0.9629, 0.7933, 0.9629, 0.7933, 0.9629, 0.9726, 0.9629, 0.9726, 0.9712, 0.7933, 0.9712, 0.7933, 0.9712, 0.9726, 0.9712, 0.9726, 0.9788, 0.7933, 0.9788, 0.7933, 0.9666, 0.9726, 0.9666, 0.9726, 0.9733, 0.7933, 0.9733, 0.7933, 0.9733, 0.9726, 0.9733, 0.9726, 0.9787, 0.7933, 0.9787, 0.7933, 0.9909, 0.9726, 0.9909, 0.9726, 0.9949, 0.7933, 0.9949, 0.7933, 0.9885, 0.7933, 0.9819, 0.7399, 0.984, 0.7399, 0.9902, 0.7933, 0.9949, 0.9726, 0.9949, 0.9726, 0.9974, 0.7933, 0.9974, 0.7933, 0.9629, 0.9726, 0.9629, 0.9726, 0.9544, 0.7933, 0.9544, 0.9893, 0.4817, 0.9893, 0.465, 0.976, 0.4861, 0.976, 0.5006, 0.7398, 0.9834, 0.7398, 0.9772, 0.6809, 0.9732, 0.6809, 0.9784, 0.7933, 0.9951, 0.7933, 0.9911, 0.7399, 0.9886, 0.7399, 0.9923, 0.7933, 0.9631, 0.7933, 0.9713, 0.7399, 0.9702, 0.7399, 0.9625, 0.7937, 0.9619, 0.7937, 0.9545, 0.7398, 0.9545, 0.7398, 0.9614, 0.7937, 0.9545, 0.7937, 0.9471, 0.7398, 0.9476, 0.7398, 0.9545, 0.7933, 0.9713, 0.7933, 0.9631, 0.7399, 0.9625, 0.7399, 0.9702, 0.7933, 0.9911, 0.7933, 0.9951, 0.7399, 0.9923, 0.7399, 0.9886, 0.7933, 0.9234, 0.7933, 0.9301, 0.7399, 0.9317, 0.7399, 0.9255, 0.7933, 0.9377, 0.7933, 0.9301, 0.7399, 0.9317, 0.7399, 0.9388, 0.7933, 0.9976, 0.7933, 0.9951, 0.7399, 0.9923, 0.7399, 0.9947, 0.7933, 0.9545, 0.7933, 0.9631, 0.7399, 0.9625, 0.7399, 0.9545, 0.7933, 0.9139, 0.7933, 0.9114, 0.7399, 0.9143, 0.7399, 0.9166, 0.7933, 0.9789, 0.7933, 0.9713, 0.7399, 0.9702, 0.7399, 0.9773, 0.7933, 0.9856, 0.7933, 0.9911, 0.7399, 0.9886, 0.7399, 0.9835, 0.7933, 0.9179, 0.7933, 0.9234, 0.7399, 0.9255, 0.7399, 0.9204, 0.7933, 0.9459, 0.7933, 0.9377, 0.7399, 0.9388, 0.7399, 0.9465, 0.7937, 0.9545, 0.7937, 0.9619, 0.7398, 0.9614, 0.7398, 0.9545, 0.7933, 0.9459, 0.7933, 0.9545, 0.7399, 0.9545, 0.7399, 0.9465, 0.7933, 0.9179, 0.7933, 0.9139, 0.7399, 0.9166, 0.7399, 0.9204, 0.7933, 0.9738, 0.7933, 0.9671, 0.7399, 0.9654, 0.7399, 0.9716, 0.7933, 0.9789, 0.7933, 0.9856, 0.7399, 0.9835, 0.7399, 0.9773, 0.7933, 0.9139, 0.7933, 0.9179, 0.7399, 0.9204, 0.7399, 0.9166, 0.7933, 0.9545, 0.7933, 0.9459, 0.7399, 0.9465, 0.7399, 0.9545, 0.7937, 0.9471, 0.7937, 0.9545, 0.7398, 0.9545, 0.7398, 0.9476, 0.7933, 0.9377, 0.7933, 0.9459, 0.7399, 0.9465, 0.7399, 0.9388, 0.7933, 0.9819, 0.7933, 0.9764, 0.7399, 0.9789, 0.7399, 0.984, 0.7933, 0.9792, 0.7933, 0.9738, 0.7399, 0.9716, 0.7399, 0.9767, 0.7933, 0.9713, 0.7933, 0.9789, 0.7399, 0.9773, 0.7399, 0.9702, 0.7933, 0.9114, 0.7933, 0.9139, 0.7399, 0.9166, 0.7399, 0.9143, 0.7933, 0.9631, 0.7933, 0.9545, 0.7399, 0.9545, 0.7399, 0.9625, 0.7933, 0.9951, 0.7933, 0.9976, 0.7399, 0.9947, 0.7399, 0.9923, 0.7933, 0.9301, 0.7933, 0.9377, 0.7399, 0.9388, 0.7399, 0.9317, 0.6809, 0.9876, 0.6809, 0.9857, 0.5848, 0.9862, 0.5848, 0.9882, 0.7398, 0.9388, 0.7398, 0.9465, 0.6809, 0.9479, 0.6809, 0.9415, 0.7398, 0.9885, 0.7398, 0.9834, 0.6809, 0.9784, 0.6809, 0.9826, 0.7398, 0.9317, 0.7398, 0.9388, 0.6809, 0.9415, 0.6809, 0.9357, 0.7398, 0.9923, 0.7398, 0.9885, 0.6809, 0.9826, 0.6809, 0.9857, 0.74, 0.9541, 0.74, 0.9464, 0.681, 0.9464, 0.681, 0.9527, 0.7398, 0.9255, 0.7398, 0.9317, 0.6809, 0.9357, 0.6809, 0.9306, 0.7398, 0.9946, 0.7398, 0.9923, 0.6809, 0.9857, 0.6809, 0.9876, 0.7398, 0.9166, 0.7398, 0.9143, 0.6809, 0.9213, 0.6809, 0.9232, 0.7398, 0.9204, 0.7398, 0.9255, 0.6809, 0.9306, 0.6809, 0.9264, 0.74, 0.9464, 0.74, 0.9541, 0.681, 0.9527, 0.681, 0.9464, 0.7398, 0.9204, 0.7398, 0.9166, 0.6809, 0.9232, 0.6809, 0.9264, 0.7398, 0.9166, 0.7398, 0.9204, 0.6809, 0.9264, 0.6809, 0.9232, 0.74, 0.9388, 0.74, 0.9464, 0.681, 0.9464, 0.681, 0.9401, 0.7398, 0.9255, 0.7398, 0.9204, 0.6809, 0.9264, 0.6809, 0.9306, 0.7398, 0.9143, 0.7398, 0.9166, 0.6809, 0.9232, 0.6809, 0.9213, 0.7398, 0.9923, 0.7398, 0.9946, 0.6809, 0.9876, 0.6809, 0.9857, 0.7398, 0.9317, 0.7398, 0.9255, 0.6809, 0.9306, 0.6809, 0.9357, 0.74, 0.9464, 0.74, 0.9388, 0.681, 0.9401, 0.681, 0.9464, 0.7398, 0.9885, 0.7398, 0.9923, 0.6809, 0.9857, 0.6809, 0.9826, 0.7398, 0.9388, 0.7398, 0.9317, 0.6809, 0.9357, 0.6809, 0.9415, 0.7398, 0.9834, 0.7398, 0.9885, 0.6809, 0.9826, 0.6809, 0.9784, 0.7398, 0.9465, 0.7398, 0.9388, 0.6809, 0.9415, 0.6809, 0.9479, 0.7398, 0.9772, 0.7398, 0.9834, 0.6809, 0.9784, 0.6809, 0.9732, 0.7398, 0.9545, 0.7398, 0.9465, 0.6809, 0.9479, 0.6809, 0.9545, 0.7398, 0.9701, 0.7398, 0.9772, 0.6809, 0.9732, 0.6809, 0.9674, 0.7398, 0.9625, 0.7398, 0.9545, 0.6809, 0.9545, 0.6809, 0.9611, 0.7398, 0.9625, 0.7398, 0.9701, 0.6809, 0.9674, 0.6809, 0.9611, 0.7398, 0.9701, 0.7398, 0.9625, 0.6809, 0.9611, 0.6809, 0.9674, 0.7398, 0.9545, 0.7398, 0.9625, 0.6809, 0.9611, 0.6809, 0.9545, 0.7398, 0.9772, 0.7398, 0.9701, 0.6809, 0.9674, 0.6809, 0.9732, 0.7398, 0.9465, 0.7398, 0.9545, 0.6809, 0.9545, 0.6809, 0.9479, 0.7709, 0.6691, 0.7534, 0.6597, 0.7534, 0.6597, 0.7709, 0.6691, 0.6809, 0.9232, 0.6809, 0.9213, 0.5848, 0.9208, 0.5848, 0.9227, 0.6809, 0.9264, 0.6809, 0.9306, 0.5848, 0.9302, 0.5848, 0.9259, 0.6808, 0.9674, 0.6808, 0.9731, 0.5847, 0.9732, 0.5847, 0.9674, 0.6809, 0.9264, 0.6809, 0.9232, 0.5848, 0.9227, 0.5848, 0.9259, 0.6809, 0.9232, 0.6809, 0.9264, 0.5848, 0.9259, 0.5848, 0.9227, 0.6808, 0.9617, 0.6808, 0.9674, 0.5847, 0.9674, 0.5847, 0.9616, 0.6809, 0.9306, 0.6809, 0.9264, 0.5848, 0.9259, 0.5848, 0.9302, 0.6809, 0.9213, 0.6809, 0.9232, 0.5848, 0.9227, 0.5848, 0.9208, 0.6809, 0.9857, 0.6809, 0.9876, 0.5848, 0.9882, 0.5848, 0.9862, 0.6809, 0.9357, 0.6809, 0.9306, 0.5848, 0.9302, 0.5848, 0.9354, 0.6808, 0.9674, 0.6808, 0.9617, 0.5847, 0.9616, 0.5847, 0.9674, 0.6809, 0.9826, 0.6809, 0.9857, 0.5848, 0.9862, 0.5848, 0.983, 0.6809, 0.9415, 0.6809, 0.9357, 0.5848, 0.9354, 0.5848, 0.9413, 0.6809, 0.9784, 0.6809, 0.9826, 0.5848, 0.983, 0.5848, 0.9788, 0.6809, 0.9479, 0.6809, 0.9415, 0.5848, 0.9413, 0.5848, 0.9478, 0.6809, 0.9732, 0.6809, 0.9784, 0.5848, 0.9788, 0.5848, 0.9735, 0.6809, 0.9545, 0.6809, 0.9479, 0.5848, 0.9478, 0.5848, 0.9545, 0.6809, 0.9674, 0.6809, 0.9732, 0.5848, 0.9735, 0.5848, 0.9676, 0.6809, 0.9611, 0.6809, 0.9545, 0.5848, 0.9545, 0.5848, 0.9612, 0.6809, 0.9611, 0.6809, 0.9674, 0.5848, 0.9676, 0.5848, 0.9612, 0.6809, 0.9674, 0.6809, 0.9611, 0.5848, 0.9612, 0.5848, 0.9676, 0.6809, 0.9545, 0.6809, 0.9611, 0.5848, 0.9612, 0.5848, 0.9545, 0.6809, 0.9732, 0.6809, 0.9674, 0.5848, 0.9676, 0.5848, 0.9735, 0.6809, 0.9479, 0.6809, 0.9545, 0.5848, 0.9545, 0.5848, 0.9478, 0.6809, 0.9784, 0.6809, 0.9732, 0.5848, 0.9735, 0.5848, 0.9788, 0.6809, 0.9415, 0.6809, 0.9479, 0.5848, 0.9478, 0.5848, 0.9413, 0.6809, 0.9826, 0.6809, 0.9784, 0.5848, 0.9788, 0.5848, 0.983, 0.6809, 0.9357, 0.6809, 0.9415, 0.5848, 0.9413, 0.5848, 0.9354, 0.6809, 0.9857, 0.6809, 0.9826, 0.5848, 0.983, 0.5848, 0.9862, 0.6808, 0.9731, 0.6808, 0.9674, 0.5847, 0.9674, 0.5847, 0.9732, 0.6809, 0.9306, 0.6809, 0.9357, 0.5848, 0.9354, 0.5848, 0.9302, 0.9734, 0.5296, 0.9734, 0.55, 0.9663, 0.565, 0.9663, 0.5487, 0.9893, 0.5627, 0.9893, 0.5965, 0.976, 0.601, 0.976, 0.5714, 0.977, 0.8122, 0.9728, 0.8087, 0.9733, 0.7864, 0.977, 0.7894, 0.9812, 0.8087, 0.977, 0.8122, 0.977, 0.7894, 0.9806, 0.7864, 0.9893, 0.5965, 0.9893, 0.5627, 0.976, 0.5714, 0.976, 0.601, 0.9893, 0.465, 0.9893, 0.4817, 0.976, 0.5006, 0.976, 0.4861, 0.9893, 0.732, 0.9893, 0.7593, 0.976, 0.7432, 0.976, 0.7193, 0.9893, 0.732, 0.9893, 0.7008, 0.976, 0.6921, 0.976, 0.7193, 0.9893, 0.465, 0.9893, 0.4547, 0.976, 0.4771, 0.976, 0.4861, 0.9893, 0.5965, 0.9893, 0.6317, 0.976, 0.6317, 0.976, 0.601, 0.9893, 0.8087, 0.9893, 0.7985, 0.976, 0.7774, 0.976, 0.7864, 0.9893, 0.5627, 0.9893, 0.5315, 0.976, 0.5441, 0.976, 0.5714, 0.9893, 0.4817, 0.9893, 0.5041, 0.976, 0.5202, 0.976, 0.5006, 0.9893, 0.7593, 0.9893, 0.7818, 0.976, 0.7628, 0.976, 0.7432, 0.9893, 0.7008, 0.9893, 0.6669, 0.976, 0.6625, 0.976, 0.6921, 0.9728, 0.4547, 0.977, 0.4513, 0.977, 0.4741, 0.9733, 0.4771, 0.9893, 0.6317, 0.9893, 0.6669, 0.976, 0.6625, 0.976, 0.6317, 0.9893, 0.7985, 0.9893, 0.7818, 0.976, 0.7628, 0.976, 0.7774, 0.9893, 0.5315, 0.9893, 0.5041, 0.976, 0.5202, 0.976, 0.5441, 0.9893, 0.5041, 0.9893, 0.5315, 0.976, 0.5441, 0.976, 0.5202, 0.9893, 0.7818, 0.9893, 0.7985, 0.976, 0.7774, 0.976, 0.7628, 0.9893, 0.6669, 0.9893, 0.6317, 0.976, 0.6317, 0.976, 0.6625, 0.977, 0.4513, 0.9812, 0.4547, 0.9806, 0.4771, 0.977, 0.4741, 0.9893, 0.6669, 0.9893, 0.7008, 0.976, 0.6921, 0.976, 0.6625, 0.9893, 0.7818, 0.9893, 0.7593, 0.976, 0.7432, 0.976, 0.7628, 0.9893, 0.5041, 0.9893, 0.4817, 0.976, 0.5006, 0.976, 0.5202, 0.9893, 0.5315, 0.9893, 0.5627, 0.976, 0.5714, 0.976, 0.5441, 0.9893, 0.7985, 0.9893, 0.8087, 0.976, 0.7864, 0.976, 0.7774, 0.9893, 0.6317, 0.9893, 0.5965, 0.976, 0.601, 0.976, 0.6317, 0.9893, 0.4547, 0.9893, 0.465, 0.976, 0.4861, 0.976, 0.4771, 0.9893, 0.7008, 0.9893, 0.732, 0.976, 0.7193, 0.976, 0.6921, 0.9893, 0.7593, 0.9893, 0.732, 0.976, 0.7193, 0.976, 0.7432, 0.6761, 0.6645, 0.6702, 0.6717, 0.6573, 0.6588, 0.661, 0.6544, 0.9734, 0.6509, 0.9734, 0.6247, 0.9663, 0.6247, 0.9663, 0.6456, 0.9734, 0.55, 0.9734, 0.5732, 0.9663, 0.5835, 0.9663, 0.565, 0.9734, 0.6247, 0.9734, 0.5984, 0.9663, 0.6037, 0.9663, 0.6247, 0.9734, 0.5732, 0.9734, 0.5984, 0.9663, 0.6037, 0.9663, 0.5835, 0.9734, 0.5984, 0.9734, 0.5732, 0.9663, 0.5835, 0.9663, 0.6037, 0.9734, 0.5984, 0.9734, 0.6247, 0.9663, 0.6247, 0.9663, 0.6037, 0.9734, 0.5732, 0.9734, 0.55, 0.9663, 0.565, 0.9663, 0.5835, 0.9734, 0.6247, 0.9734, 0.6509, 0.9663, 0.6456, 0.9663, 0.6247, 0.9734, 0.55, 0.9734, 0.5296, 0.9663, 0.5487, 0.9663, 0.565, 0.9734, 0.6509, 0.9734, 0.6761, 0.9663, 0.6658, 0.9663, 0.6456, 0.9734, 0.5296, 0.9734, 0.5222, 0.9663, 0.5353, 0.9663, 0.5487, 0.9734, 0.6761, 0.9734, 0.6993, 0.9663, 0.6843, 0.9663, 0.6658, 0.9734, 0.5222, 0.9734, 0.518, 0.9663, 0.5254, 0.9663, 0.5353, 0.9728, 0.744, 0.9728, 0.7468, 0.9665, 0.7461, 0.9665, 0.7439, 0.9734, 0.6993, 0.9734, 0.7197, 0.9663, 0.7006, 0.9663, 0.6843, 0.9627, 0.5247, 0.9626, 0.5137, 0.9701, 0.5136, 0.9702, 0.5216, 0.9728, 0.7468, 0.9728, 0.7486, 0.9664, 0.7486, 0.9665, 0.7461, 0.9734, 0.7197, 0.9734, 0.7364, 0.9663, 0.714, 0.9663, 0.7006, 0.9626, 0.5137, 0.9628, 0.4967, 0.9703, 0.4964, 0.9701, 0.5136, 0.9734, 0.7488, 0.9734, 0.7364, 0.9663, 0.714, 0.9663, 0.7239, 0.9734, 0.7364, 0.9734, 0.7488, 0.9663, 0.7239, 0.9663, 0.714, 0.9628, 0.4967, 0.9629, 0.494, 0.9702, 0.494, 0.9703, 0.4964, 0.9734, 0.7364, 0.9734, 0.7197, 0.9663, 0.7006, 0.9663, 0.714, 0.973, 0.7387, 0.9728, 0.7415, 0.9664, 0.7415, 0.9665, 0.7384, 0.9629, 0.494, 0.9628, 0.4913, 0.9703, 0.4915, 0.9702, 0.494, 0.9734, 0.7197, 0.9734, 0.6993, 0.9663, 0.6843, 0.9663, 0.7006, 0.9728, 0.7415, 0.9728, 0.744, 0.9665, 0.7439, 0.9664, 0.7415, 0.9734, 0.5181, 0.9734, 0.5224, 0.9663, 0.5353, 0.9663, 0.5254, 0.9734, 0.6993, 0.9734, 0.6761, 0.9663, 0.6658, 0.9663, 0.6843, 0.9734, 0.5224, 0.9734, 0.5296, 0.9663, 0.5487, 0.9663, 0.5353, 0.9734, 0.6761, 0.9734, 0.6509, 0.9663, 0.6456, 0.9663, 0.6658, 0.6478, 0.6652, 0.6422, 0.6669, 0.6394, 0.6525, 0.6422, 0.6517, 0.6183, 0.594, 0.6272, 0.5913, 0.6308, 0.6091, 0.6252, 0.6108, 0.6702, 0.6717, 0.663, 0.6776, 0.6529, 0.6625, 0.6573, 0.6588, 0.6272, 0.5913, 0.6365, 0.5904, 0.6365, 0.6086, 0.6308, 0.6091, 0.663, 0.6776, 0.6547, 0.682, 0.6478, 0.6652, 0.6529, 0.6625, 0.6365, 0.5904, 0.6458, 0.5913, 0.6422, 0.6091, 0.6365, 0.6086, 0.6547, 0.682, 0.6458, 0.6847, 0.6422, 0.6669, 0.6478, 0.6652, 0.6458, 0.5913, 0.6547, 0.594, 0.6478, 0.6108, 0.6422, 0.6091, 0.6028, 0.6717, 0.5969, 0.6645, 0.612, 0.6544, 0.6157, 0.6588, 0.6458, 0.6847, 0.6365, 0.6856, 0.6365, 0.6674, 0.6422, 0.6669, 0.6547, 0.594, 0.663, 0.5984, 0.6529, 0.6135, 0.6478, 0.6108, 0.5969, 0.6645, 0.5925, 0.6562, 0.6093, 0.6493, 0.612, 0.6544, 0.6365, 0.6856, 0.6272, 0.6847, 0.6308, 0.6669, 0.6365, 0.6674, 0.663, 0.5984, 0.6702, 0.6043, 0.6573, 0.6172, 0.6529, 0.6135, 0.5925, 0.6562, 0.5898, 0.6473, 0.6076, 0.6437, 0.6093, 0.6493, 0.6272, 0.6847, 0.6183, 0.682, 0.6252, 0.6652, 0.6308, 0.6669, 0.6702, 0.6043, 0.6761, 0.6115, 0.661, 0.6216, 0.6573, 0.6172, 0.5898, 0.6473, 0.5889, 0.638, 0.6071, 0.638, 0.6076, 0.6437, 0.6183, 0.682, 0.61, 0.6776, 0.6201, 0.6625, 0.6252, 0.6652, 0.6761, 0.6115, 0.6805, 0.6198, 0.6637, 0.6267, 0.661, 0.6216, 0.5889, 0.638, 0.5898, 0.6287, 0.6076, 0.6323, 0.6071, 0.638, 0.61, 0.6776, 0.6028, 0.6717, 0.6157, 0.6588, 0.6201, 0.6625, 0.6805, 0.6198, 0.6832, 0.6287, 0.6654, 0.6323, 0.6637, 0.6267, 0.5898, 0.6287, 0.5925, 0.6198, 0.6093, 0.6267, 0.6076, 0.6323, 0.6832, 0.6287, 0.6841, 0.638, 0.6659, 0.638, 0.6654, 0.6323, 0.5925, 0.6198, 0.5969, 0.6115, 0.612, 0.6216, 0.6093, 0.6267, 0.6841, 0.638, 0.6832, 0.6473, 0.6654, 0.6437, 0.6659, 0.638, 0.5969, 0.6115, 0.6028, 0.6043, 0.6157, 0.6172, 0.612, 0.6216, 0.6832, 0.6473, 0.6805, 0.6562, 0.6637, 0.6493, 0.6654, 0.6437, 0.6028, 0.6043, 0.61, 0.5984, 0.6201, 0.6135, 0.6157, 0.6172, 0.6805, 0.6562, 0.6761, 0.6645, 0.661, 0.6544, 0.6637, 0.6493, 0.61, 0.5984, 0.6183, 0.594, 0.6252, 0.6108, 0.6201, 0.6135, 0.6336, 0.6525, 0.6308, 0.6517, 0.6365, 0.638, 0.6422, 0.6091, 0.6478, 0.6108, 0.6422, 0.6243, 0.6394, 0.6235, 0.6157, 0.6588, 0.612, 0.6544, 0.6242, 0.6462, 0.626, 0.6485, 0.6422, 0.6669, 0.6365, 0.6674, 0.6365, 0.6528, 0.6394, 0.6525, 0.6478, 0.6108, 0.6529, 0.6135, 0.6447, 0.6257, 0.6422, 0.6243, 0.612, 0.6544, 0.6093, 0.6493, 0.6228, 0.6437, 0.6242, 0.6462, 0.6365, 0.6674, 0.6308, 0.6669, 0.6336, 0.6525, 0.6365, 0.6528, 0.6529, 0.6135, 0.6573, 0.6172, 0.647, 0.6275, 0.6447, 0.6257, 0.6093, 0.6493, 0.6076, 0.6437, 0.622, 0.6409, 0.6228, 0.6437, 0.6308, 0.6669, 0.6252, 0.6652, 0.6308, 0.6517, 0.6336, 0.6525, 0.6573, 0.6172, 0.661, 0.6216, 0.6488, 0.6298, 0.647, 0.6275, 0.6076, 0.6437, 0.6071, 0.638, 0.6217, 0.638, 0.622, 0.6409, 0.6252, 0.6652, 0.6201, 0.6625, 0.6283, 0.6503, 0.6308, 0.6517, 0.661, 0.6216, 0.6637, 0.6267, 0.6502, 0.6323, 0.6488, 0.6298, 0.6071, 0.638, 0.6076, 0.6323, 0.622, 0.6351, 0.6217, 0.638, 0.6201, 0.6625, 0.6157, 0.6588, 0.626, 0.6485, 0.6283, 0.6503, 0.6637, 0.6267, 0.6654, 0.6323, 0.651, 0.6351, 0.6502, 0.6323, 0.6076, 0.6323, 0.6093, 0.6267, 0.6228, 0.6323, 0.622, 0.6351, 0.6654, 0.6323, 0.6659, 0.638, 0.6513, 0.638, 0.651, 0.6351, 0.6093, 0.6267, 0.612, 0.6216, 0.6242, 0.6298, 0.6228, 0.6323, 0.6659, 0.638, 0.6654, 0.6437, 0.651, 0.6409, 0.6513, 0.638, 0.612, 0.6216, 0.6157, 0.6172, 0.626, 0.6275, 0.6242, 0.6298, 0.6654, 0.6437, 0.6637, 0.6493, 0.6502, 0.6437, 0.651, 0.6409, 0.6157, 0.6172, 0.6201, 0.6135, 0.6283, 0.6257, 0.626, 0.6275, 0.6637, 0.6493, 0.661, 0.6544, 0.6488, 0.6462, 0.6502, 0.6437, 0.6201, 0.6135, 0.6252, 0.6108, 0.6308, 0.6243, 0.6283, 0.6257, 0.661, 0.6544, 0.6573, 0.6588, 0.647, 0.6485, 0.6488, 0.6462, 0.6252, 0.6108, 0.6308, 0.6091, 0.6336, 0.6235, 0.6308, 0.6243, 0.6573, 0.6588, 0.6529, 0.6625, 0.6447, 0.6503, 0.647, 0.6485, 0.6308, 0.6091, 0.6365, 0.6086, 0.6365, 0.6232, 0.6336, 0.6235, 0.6529, 0.6625, 0.6478, 0.6652, 0.6422, 0.6517, 0.6447, 0.6503, 0.6365, 0.6086, 0.6422, 0.6091, 0.6394, 0.6235, 0.6365, 0.6232, 0.647, 0.6275, 0.6488, 0.6298, 0.6365, 0.638, 0.622, 0.6409, 0.6217, 0.638, 0.6365, 0.638, 0.6308, 0.6517, 0.6283, 0.6503, 0.6365, 0.638, 0.6488, 0.6298, 0.6502, 0.6323, 0.6365, 0.638, 0.6217, 0.638, 0.622, 0.6351, 0.6365, 0.638, 0.6283, 0.6503, 0.626, 0.6485, 0.6365, 0.638, 0.6502, 0.6323, 0.651, 0.6351, 0.6365, 0.638, 0.622, 0.6351, 0.6228, 0.6323, 0.6365, 0.638, 0.651, 0.6351, 0.6513, 0.638, 0.6365, 0.638, 0.6228, 0.6323, 0.6242, 0.6298, 0.6365, 0.638, 0.6513, 0.638, 0.651, 0.6409, 0.6365, 0.638, 0.6242, 0.6298, 0.626, 0.6275, 0.6365, 0.638, 0.651, 0.6409, 0.6502, 0.6437, 0.6365, 0.638, 0.626, 0.6275, 0.6283, 0.6257, 0.6365, 0.638, 0.6502, 0.6437, 0.6488, 0.6462, 0.6365, 0.638, 0.6283, 0.6257, 0.6308, 0.6243, 0.6365, 0.638, 0.6488, 0.6462, 0.647, 0.6485, 0.6365, 0.638, 0.6308, 0.6243, 0.6336, 0.6235, 0.6365, 0.638, 0.647, 0.6485, 0.6447, 0.6503, 0.6365, 0.638, 0.6336, 0.6235, 0.6365, 0.6232, 0.6365, 0.638, 0.6447, 0.6503, 0.6422, 0.6517, 0.6365, 0.638, 0.6365, 0.6232, 0.6394, 0.6235, 0.6365, 0.638, 0.6422, 0.6517, 0.6394, 0.6525, 0.6365, 0.638, 0.6394, 0.6235, 0.6422, 0.6243, 0.6365, 0.638, 0.626, 0.6485, 0.6242, 0.6462, 0.6365, 0.638, 0.6394, 0.6525, 0.6365, 0.6528, 0.6365, 0.638, 0.6422, 0.6243, 0.6447, 0.6257, 0.6365, 0.638, 0.6242, 0.6462, 0.6228, 0.6437, 0.6365, 0.638, 0.6365, 0.6528, 0.6336, 0.6525, 0.6365, 0.638, 0.6447, 0.6257, 0.647, 0.6275, 0.6365, 0.638, 0.6228, 0.6437, 0.622, 0.6409, 0.6365, 0.638, 0.8096, 0.6768, 0.8294, 0.6748, 0.8319, 0.6877, 0.8096, 0.6899, 0.8294, 0.6748, 0.8484, 0.6691, 0.8534, 0.6812, 0.8319, 0.6877, 0.8484, 0.6691, 0.8659, 0.6597, 0.8732, 0.6707, 0.8534, 0.6812, 0.8659, 0.6597, 0.8812, 0.6471, 0.8905, 0.6564, 0.8732, 0.6707, 0.8812, 0.6471, 0.8938, 0.6318, 0.9047, 0.6391, 0.8905, 0.6564, 0.8938, 0.6318, 0.9031, 0.6143, 0.9153, 0.6193, 0.9047, 0.6391, 0.9031, 0.6143, 0.9089, 0.5953, 0.9218, 0.5979, 0.9153, 0.6193, 0.9089, 0.5953, 0.9108, 0.5755, 0.924, 0.5755, 0.9218, 0.5979, 0.9108, 0.5755, 0.9089, 0.5558, 0.9218, 0.5532, 0.924, 0.5755, 0.9089, 0.5558, 0.9031, 0.5368, 0.9153, 0.5318, 0.9218, 0.5532, 0.9031, 0.5368, 0.8938, 0.5193, 0.9047, 0.512, 0.9153, 0.5318, 0.8938, 0.5193, 0.8812, 0.504, 0.8905, 0.4946, 0.9047, 0.512, 0.8812, 0.504, 0.8659, 0.4914, 0.8732, 0.4804, 0.8905, 0.4946, 0.8659, 0.4914, 0.8484, 0.482, 0.8534, 0.4698, 0.8732, 0.4804, 0.8484, 0.482, 0.8294, 0.4763, 0.8319, 0.4633, 0.8534, 0.4698, 0.8294, 0.4763, 0.8096, 0.4743, 0.8096, 0.4611, 0.8319, 0.4633, 0.8096, 0.4743, 0.7899, 0.4763, 0.7873, 0.4633, 0.8096, 0.4611, 0.7899, 0.4763, 0.7709, 0.482, 0.7658, 0.4698, 0.7873, 0.4633, 0.7709, 0.482, 0.7534, 0.4914, 0.7461, 0.4804, 0.7658, 0.4698, 0.7534, 0.4914, 0.738, 0.504, 0.7287, 0.4946, 0.7461, 0.4804, 0.738, 0.504, 0.7255, 0.5193, 0.7145, 0.512, 0.7287, 0.4946, 0.7255, 0.5193, 0.7161, 0.5368, 0.7039, 0.5318, 0.7145, 0.512, 0.7161, 0.5368, 0.7103, 0.5558, 0.6974, 0.5532, 0.7039, 0.5318, 0.7103, 0.5558, 0.7084, 0.5755, 0.6952, 0.5755, 0.6974, 0.5532, 0.7084, 0.5755, 0.7103, 0.5953, 0.6974, 0.5979, 0.6952, 0.5755, 0.7103, 0.5953, 0.7161, 0.6143, 0.7039, 0.6193, 0.6974, 0.5979, 0.7161, 0.6143, 0.7255, 0.6318, 0.7145, 0.6391, 0.7039, 0.6193, 0.7255, 0.6318, 0.738, 0.6471, 0.7287, 0.6564, 0.7145, 0.6391, 0.738, 0.6471, 0.7534, 0.6597, 0.7461, 0.6707, 0.7287, 0.6564, 0.7534, 0.6597, 0.7709, 0.6691, 0.7658, 0.6812, 0.7461, 0.6707, 0.7709, 0.6691, 0.7899, 0.6748, 0.7873, 0.6877, 0.7658, 0.6812, 0.7899, 0.6748, 0.8096, 0.6768, 0.8096, 0.6899, 0.7873, 0.6877, 0.7293, 0.7085, 0.733, 0.7085, 0.752, 0.7473, 0.739, 0.7473, 0.7899, 0.4763, 0.8096, 0.4743, 0.8096, 0.4743, 0.7899, 0.4763, 0.8812, 0.6471, 0.8659, 0.6597, 0.8659, 0.6597, 0.8812, 0.6471, 0.7899, 0.6748, 0.7709, 0.6691, 0.7709, 0.6691, 0.7899, 0.6748, 0.7709, 0.482, 0.7899, 0.4763, 0.7899, 0.4763, 0.7709, 0.482, 0.8938, 0.6318, 0.8812, 0.6471, 0.8812, 0.6471, 0.8938, 0.6318, 0.8096, 0.6768, 0.7899, 0.6748, 0.7899, 0.6748, 0.8096, 0.6768, 0.7534, 0.4914, 0.7709, 0.482, 0.7709, 0.482, 0.7534, 0.4914, 0.9031, 0.6143, 0.8938, 0.6318, 0.8938, 0.6318, 0.9031, 0.6143, 0.738, 0.504, 0.7534, 0.4914, 0.7534, 0.4914, 0.738, 0.504, 0.9089, 0.5953, 0.9031, 0.6143, 0.9031, 0.6143, 0.9089, 0.5953, 0.7255, 0.5193, 0.738, 0.504, 0.738, 0.504, 0.7255, 0.5193, 0.9108, 0.5755, 0.9089, 0.5953, 0.9089, 0.5953, 0.9108, 0.5755, 0.7161, 0.5368, 0.7255, 0.5193, 0.7255, 0.5193, 0.7161, 0.5368, 0.9089, 0.5558, 0.9108, 0.5755, 0.9108, 0.5755, 0.9089, 0.5558, 0.7103, 0.5558, 0.7161, 0.5368, 0.7161, 0.5368, 0.7103, 0.5558, 0.9031, 0.5368, 0.9089, 0.5558, 0.9089, 0.5558, 0.9031, 0.5368, 0.7084, 0.5755, 0.7103, 0.5558, 0.7103, 0.5558, 0.7084, 0.5755, 0.8938, 0.5193, 0.9031, 0.5368, 0.9031, 0.5368, 0.8938, 0.5193, 0.7103, 0.5953, 0.7084, 0.5755, 0.7084, 0.5755, 0.7103, 0.5953, 0.8812, 0.504, 0.8938, 0.5193, 0.8938, 0.5193, 0.8812, 0.504, 0.7161, 0.6143, 0.7103, 0.5953, 0.7103, 0.5953, 0.7161, 0.6143, 0.8659, 0.4914, 0.8812, 0.504, 0.8812, 0.504, 0.8659, 0.4914, 0.7255, 0.6318, 0.7161, 0.6143, 0.7161, 0.6143, 0.7255, 0.6318, 0.8484, 0.482, 0.8659, 0.4914, 0.8659, 0.4914, 0.8484, 0.482, 0.8294, 0.6748, 0.8096, 0.6768, 0.8096, 0.6768, 0.8294, 0.6748, 0.738, 0.6471, 0.7255, 0.6318, 0.7255, 0.6318, 0.738, 0.6471, 0.8294, 0.4763, 0.8484, 0.482, 0.8484, 0.482, 0.8294, 0.4763, 0.8484, 0.6691, 0.8294, 0.6748, 0.8294, 0.6748, 0.8484, 0.6691, 0.7534, 0.6597, 0.738, 0.6471, 0.738, 0.6471, 0.7534, 0.6597, 0.8096, 0.4743, 0.8294, 0.4763, 0.8294, 0.4763, 0.8096, 0.4743, 0.8659, 0.6597, 0.8484, 0.6691, 0.8484, 0.6691, 0.8659, 0.6597, 0.7124, 0.8258, 0.7139, 0.8256, 0.7181, 0.8466, 0.7124, 0.8472, 0.7139, 0.8256, 0.7154, 0.8252, 0.7236, 0.8449, 0.7181, 0.8466, 0.7154, 0.8252, 0.7168, 0.8244, 0.7287, 0.8422, 0.7236, 0.8449, 0.7168, 0.8244, 0.718, 0.8234, 0.7331, 0.8386, 0.7287, 0.8422, 0.718, 0.8234, 0.719, 0.8222, 0.7368, 0.8341, 0.7331, 0.8386, 0.719, 0.8222, 0.7197, 0.8208, 0.7395, 0.829, 0.7368, 0.8341, 0.7197, 0.8208, 0.7202, 0.8193, 0.7412, 0.8235, 0.7395, 0.829, 0.7202, 0.8193, 0.7203, 0.8178, 0.7417, 0.8178, 0.7412, 0.8235, 0.7203, 0.8178, 0.7202, 0.8162, 0.7412, 0.8121, 0.7417, 0.8178, 0.7202, 0.8162, 0.7197, 0.8147, 0.7395, 0.8065, 0.7412, 0.8121, 0.7197, 0.8147, 0.719, 0.8134, 0.7368, 0.8015, 0.7395, 0.8065, 0.719, 0.8134, 0.718, 0.8121, 0.7331, 0.797, 0.7368, 0.8015, 0.718, 0.8121, 0.7168, 0.8112, 0.7287, 0.7934, 0.7331, 0.797, 0.7168, 0.8112, 0.7154, 0.8104, 0.7236, 0.7906, 0.7287, 0.7934, 0.7154, 0.8104, 0.7139, 0.81, 0.7181, 0.789, 0.7236, 0.7906, 0.7139, 0.81, 0.7124, 0.8098, 0.7124, 0.7884, 0.7181, 0.789, 0.7124, 0.8098, 0.7108, 0.81, 0.7066, 0.789, 0.7124, 0.7884, 0.7108, 0.81, 0.7093, 0.8104, 0.7011, 0.7906, 0.7066, 0.789, 0.7093, 0.8104, 0.7079, 0.8112, 0.696, 0.7934, 0.7011, 0.7906, 0.7079, 0.8112, 0.7067, 0.8121, 0.6916, 0.797, 0.696, 0.7934, 0.7067, 0.8121, 0.7057, 0.8134, 0.6879, 0.8015, 0.6916, 0.797, 0.7057, 0.8134, 0.705, 0.8147, 0.6852, 0.8065, 0.6879, 0.8015, 0.705, 0.8147, 0.7045, 0.8162, 0.6835, 0.8121, 0.6852, 0.8065, 0.7045, 0.8162, 0.7044, 0.8178, 0.683, 0.8178, 0.6835, 0.8121, 0.7044, 0.8178, 0.7045, 0.8193, 0.6835, 0.8235, 0.683, 0.8178, 0.7045, 0.8193, 0.705, 0.8208, 0.6852, 0.829, 0.6835, 0.8235, 0.705, 0.8208, 0.7057, 0.8222, 0.6879, 0.8341, 0.6852, 0.829, 0.7057, 0.8222, 0.7067, 0.8234, 0.6916, 0.8386, 0.6879, 0.8341, 0.7067, 0.8234, 0.7079, 0.8244, 0.696, 0.8422, 0.6916, 0.8386, 0.7079, 0.8244, 0.7093, 0.8252, 0.7011, 0.8449, 0.696, 0.8422, 0.7093, 0.8252, 0.7108, 0.8256, 0.7066, 0.8466, 0.7011, 0.8449, 0.7108, 0.8256, 0.7124, 0.8258, 0.7124, 0.8472, 0.7066, 0.8466, 0.6248, 0.7491, 0.6333, 0.7537, 0.6394, 0.6993, 0.6367, 0.6978, 0.733, 0.7085, 0.7293, 0.7085, 0.739, 0.7473, 0.752, 0.7473, 0.7255, 0.7085, 0.7293, 0.7085, 0.739, 0.7473, 0.7255, 0.7473, 0.7365, 0.7085, 0.733, 0.7085, 0.752, 0.7473, 0.7639, 0.7473, 0.7216, 0.7085, 0.7255, 0.7085, 0.7255, 0.7473, 0.712, 0.7473, 0.7395, 0.7085, 0.7365, 0.7085, 0.7639, 0.7473, 0.7744, 0.7473, 0.7179, 0.7085, 0.7216, 0.7085, 0.712, 0.7473, 0.699, 0.7473, 0.7419, 0.7085, 0.7395, 0.7085, 0.7744, 0.7473, 0.783, 0.7473, 0.7145, 0.7085, 0.7179, 0.7085, 0.699, 0.7473, 0.687, 0.7473, 0.7437, 0.7085, 0.7419, 0.7085, 0.783, 0.7473, 0.7894, 0.7473, 0.7061, 0.7269, 0.7057, 0.7279, 0.6562, 0.7279, 0.6576, 0.7244, 0.7115, 0.7085, 0.7145, 0.7085, 0.687, 0.7473, 0.6765, 0.7473, 0.7449, 0.7269, 0.7437, 0.7259, 0.7894, 0.7211, 0.7934, 0.7244, 0.7072, 0.7259, 0.7061, 0.7269, 0.6576, 0.7244, 0.6615, 0.7211, 0.709, 0.7085, 0.7115, 0.7085, 0.6765, 0.7473, 0.6679, 0.7473, 0.7452, 0.7279, 0.7449, 0.7269, 0.7934, 0.7244, 0.7947, 0.7279, 0.709, 0.7085, 0.7072, 0.7085, 0.6615, 0.7473, 0.6679, 0.7473, 0.7072, 0.7085, 0.709, 0.7085, 0.6679, 0.7473, 0.6615, 0.7473, 0.7449, 0.7289, 0.7452, 0.7279, 0.7947, 0.7279, 0.7934, 0.7313, 0.7115, 0.7085, 0.709, 0.7085, 0.6679, 0.7473, 0.6765, 0.7473, 0.7061, 0.7289, 0.7072, 0.7298, 0.6615, 0.7347, 0.6576, 0.7313, 0.7437, 0.7298, 0.7449, 0.7289, 0.7934, 0.7313, 0.7894, 0.7347, 0.7145, 0.7085, 0.7115, 0.7085, 0.6765, 0.7473, 0.687, 0.7473, 0.7057, 0.7279, 0.7061, 0.7289, 0.6576, 0.7313, 0.6562, 0.7279, 0.7419, 0.7085, 0.7437, 0.7085, 0.7894, 0.7473, 0.783, 0.7473, 0.7179, 0.7085, 0.7145, 0.7085, 0.687, 0.7473, 0.699, 0.7473, 0.7395, 0.7085, 0.7419, 0.7085, 0.783, 0.7473, 0.7744, 0.7473, 0.7216, 0.7085, 0.7179, 0.7085, 0.699, 0.7473, 0.712, 0.7473, 0.7365, 0.7085, 0.7395, 0.7085, 0.7744, 0.7473, 0.7639, 0.7473, 0.7255, 0.7085, 0.7216, 0.7085, 0.712, 0.7473, 0.7255, 0.7473, 0.733, 0.7085, 0.7365, 0.7085, 0.7639, 0.7473, 0.752, 0.7473, 0.7293, 0.7085, 0.7255, 0.7085, 0.7255, 0.7473, 0.739, 0.7473, 0.8048, 0.5141, 0.7964, 0.5152, 0.7947, 0.5078, 0.8043, 0.5065, 0.7964, 0.5152, 0.7885, 0.5184, 0.7858, 0.5114, 0.7947, 0.5078, 0.7885, 0.5184, 0.7814, 0.5236, 0.7777, 0.5173, 0.7858, 0.5114, 0.7814, 0.5236, 0.7753, 0.5306, 0.7708, 0.5253, 0.7777, 0.5173, 0.7753, 0.5306, 0.7706, 0.5391, 0.7654, 0.5349, 0.7708, 0.5253, 0.7706, 0.5391, 0.7673, 0.5489, 0.7617, 0.546, 0.7654, 0.5349, 0.7673, 0.5489, 0.7656, 0.5594, 0.7598, 0.558, 0.7617, 0.546, 0.7656, 0.5594, 0.7656, 0.5704, 0.7598, 0.5704, 0.7598, 0.558, 0.7656, 0.5704, 0.7673, 0.5814, 0.7617, 0.5828, 0.7598, 0.5704, 0.7673, 0.5814, 0.7706, 0.5919, 0.7654, 0.5948, 0.7617, 0.5828, 0.7706, 0.5919, 0.7753, 0.6016, 0.7708, 0.6058, 0.7654, 0.5948, 0.7753, 0.6016, 0.7814, 0.6101, 0.7777, 0.6155, 0.7708, 0.6058, 0.7814, 0.6101, 0.7885, 0.6171, 0.7858, 0.6234, 0.7777, 0.6155, 0.7885, 0.6171, 0.7964, 0.6223, 0.7947, 0.6293, 0.7858, 0.6234, 0.7964, 0.6223, 0.8048, 0.6255, 0.8043, 0.6329, 0.7947, 0.6293, 0.8048, 0.6255, 0.8134, 0.6266, 0.814, 0.6341, 0.8043, 0.6329, 0.8134, 0.6266, 0.8218, 0.6255, 0.8235, 0.6329, 0.814, 0.6341, 0.8218, 0.6255, 0.8297, 0.6222, 0.8325, 0.6292, 0.8235, 0.6329, 0.8297, 0.6222, 0.8369, 0.617, 0.8406, 0.6233, 0.8325, 0.6292, 0.8369, 0.617, 0.8429, 0.61, 0.8475, 0.6154, 0.8406, 0.6233, 0.8429, 0.61, 0.8477, 0.6015, 0.8529, 0.6057, 0.8475, 0.6154, 0.8477, 0.6015, 0.851, 0.5918, 0.8566, 0.5946, 0.8529, 0.6057, 0.851, 0.5918, 0.8527, 0.5812, 0.8585, 0.5827, 0.8566, 0.5946, 0.8527, 0.5812, 0.8527, 0.5702, 0.8585, 0.5702, 0.8585, 0.5827, 0.8527, 0.5702, 0.851, 0.5593, 0.8566, 0.5578, 0.8585, 0.5702, 0.851, 0.5593, 0.8477, 0.5487, 0.8529, 0.5458, 0.8566, 0.5578, 0.8477, 0.5487, 0.8429, 0.539, 0.8475, 0.5348, 0.8529, 0.5458, 0.8429, 0.539, 0.8369, 0.5305, 0.8406, 0.5251, 0.8475, 0.5348, 0.8369, 0.5305, 0.8297, 0.5235, 0.8325, 0.5172, 0.8406, 0.5251, 0.8297, 0.5235, 0.8218, 0.5183, 0.8235, 0.5113, 0.8325, 0.5172, 0.8218, 0.5183, 0.8134, 0.5151, 0.814, 0.5077, 0.8235, 0.5113, 0.8134, 0.5151, 0.8048, 0.5141, 0.8043, 0.5065, 0.814, 0.5077, 0.724, 0.8744, 0.7126, 0.8755, 0.7013, 0.8744, 0.6903, 0.8711, 0.6802, 0.8657, 0.6714, 0.8584, 0.6642, 0.8496, 0.6588, 0.8395, 0.6555, 0.8286, 0.6543, 0.8172, 0.6555, 0.8058, 0.6588, 0.7949, 0.6642, 0.7848, 0.6714, 0.776, 0.6802, 0.7688, 0.6903, 0.7634, 0.7013, 0.76, 0.7126, 0.7589, 0.724, 0.76, 0.7349, 0.7634, 0.745, 0.7688, 0.7538, 0.776, 0.7611, 0.7848, 0.7665, 0.7949, 0.7698, 0.8058, 0.7709, 0.8172, 0.7698, 0.8286, 0.7665, 0.8395, 0.7611, 0.8496, 0.7538, 0.8584, 0.745, 0.8657, 0.7349, 0.8711, 0.666, 0.7554, 0.6734, 0.7554, 0.7022, 0.6972, 0.6998, 0.6972, 0.7853, 0.7559, 0.7944, 0.7543, 0.7882, 0.6982, 0.7853, 0.6987, 0.666, 0.7554, 0.6605, 0.7554, 0.6981, 0.6972, 0.6998, 0.6972, 0.6605, 0.7554, 0.666, 0.7554, 0.6998, 0.6972, 0.6981, 0.6972, 0.7762, 0.7543, 0.7853, 0.7559, 0.7853, 0.6987, 0.7825, 0.6982, 0.6734, 0.7554, 0.666, 0.7554, 0.6998, 0.6972, 0.7022, 0.6972, 0.651, 0.7537, 0.6595, 0.7491, 0.6476, 0.6978, 0.6449, 0.6993, 0.7675, 0.7495, 0.7762, 0.7543, 0.7825, 0.6982, 0.7797, 0.6966, 0.6824, 0.7554, 0.6734, 0.7554, 0.7022, 0.6972, 0.705, 0.6972, 0.6421, 0.7552, 0.651, 0.7537, 0.6449, 0.6993, 0.6421, 0.6998, 0.7649, 0.7554, 0.7704, 0.7554, 0.7328, 0.6972, 0.7311, 0.6972, 0.6927, 0.7554, 0.6824, 0.7554, 0.705, 0.6972, 0.7083, 0.6972, 0.7575, 0.7554, 0.7649, 0.7554, 0.7311, 0.6972, 0.7287, 0.6972, 0.7038, 0.7554, 0.6927, 0.7554, 0.7083, 0.6972, 0.7118, 0.6972, 0.7485, 0.7554, 0.7575, 0.7554, 0.7287, 0.6972, 0.7259, 0.6972, 0.7154, 0.7554, 0.7038, 0.7554, 0.7118, 0.6972, 0.7154, 0.6972, 0.7382, 0.7554, 0.7485, 0.7554, 0.7259, 0.6972, 0.7226, 0.6972, 0.727, 0.7554, 0.7154, 0.7554, 0.7154, 0.6972, 0.7191, 0.6972, 0.727, 0.7554, 0.7382, 0.7554, 0.7226, 0.6972, 0.7191, 0.6972, 0.7382, 0.7554, 0.727, 0.7554, 0.7191, 0.6972, 0.7226, 0.6972, 0.7154, 0.7554, 0.727, 0.7554, 0.7191, 0.6972, 0.7154, 0.6972, 0.7485, 0.7554, 0.7382, 0.7554, 0.7226, 0.6972, 0.7259, 0.6972, 0.7038, 0.7554, 0.7154, 0.7554, 0.7154, 0.6972, 0.7118, 0.6972, 0.7575, 0.7554, 0.7485, 0.7554, 0.7259, 0.6972, 0.7287, 0.6972, 0.6927, 0.7554, 0.7038, 0.7554, 0.7118, 0.6972, 0.7083, 0.6972, 0.7649, 0.7554, 0.7575, 0.7554, 0.7287, 0.6972, 0.7311, 0.6972, 0.6824, 0.7554, 0.6927, 0.7554, 0.7083, 0.6972, 0.705, 0.6972, 0.7704, 0.7554, 0.7649, 0.7554, 0.7311, 0.6972, 0.7328, 0.6972, 0.6333, 0.7537, 0.6421, 0.7552, 0.6421, 0.6998, 0.6394, 0.6993, 0.6734, 0.7554, 0.6824, 0.7554, 0.705, 0.6972, 0.7022, 0.6972, 0.7944, 0.7543, 0.8032, 0.7495, 0.791, 0.6966, 0.7882, 0.6982])
me_cube_002.materials.append(mat_gws_20)
me_cube_002.use_remesh_preserve_volume = False
me_cube_002.use_remesh_preserve_attributes = False
me_cube_002.use_mirror_vertex_groups = False
me_cube_002.update()

# ---- objects
ob_gws_20 = bpy.data.objects.new('GWS-20', me_cube_002)

# ---- transforms, parenting, visibility, modifiers, constraints
ob_gws_20.location = (-4.173e-09, 0.0, 2.034e-08)
ob_gws_20.rotation_euler = (0.0, 0.7854, 0.0)
ob_gws_20.scale = (0.0003835, 0.003222, 0.003222)
ob_gws_20.lineart.crease_threshold = 0.0

# ---- collection membership
col_collection.objects.link(ob_gws_20)

# ---- scene / render settings (as saved in the file)
scene.frame_start = 1; scene.frame_end = 250; scene.frame_set(1)
scene.render.engine = 'BLENDER_EEVEE_NEXT'
scene.cycles.use_denoising = False
scene.cycles.samples = 128
scene.cycles.sampling_pattern = 'TABULATED_SOBOL'
scene.cycles.use_adaptive_sampling = False
scene.cycles.use_light_tree = False
scene.view_settings.view_transform = 'Filmic'
bpy.context.view_layer.update()

# ---- added for rendering (the .blend has no active camera and no usable light): camera, sun
cam_auto = bpy.data.cameras.new('AutoCamera')
cam_auto.lens = 50.0
cam_auto.sensor_width = 36.0
cam_auto.clip_end = 1000.0
ob_auto_camera = bpy.data.objects.new('AutoCamera', cam_auto)
scene.collection.objects.link(ob_auto_camera)
ob_auto_camera.location = (1.92014, -2.40301, 1.53611)
ob_auto_camera.rotation_euler = (1.09748, -7.21219e-08, 0.694738)
scene.camera = ob_auto_camera
light_auto_sun = bpy.data.lights.new('AutoSun', 'SUN')
light_auto_sun.energy = 3.0
light_auto_sun.angle = 0.0523599
ob_auto_sun = bpy.data.objects.new('AutoSun', light_auto_sun)
scene.collection.objects.link(ob_auto_sun)
ob_auto_sun.rotation_euler = (0.872665, 0.174533, 0.523599)
bpy.context.view_layer.update()
